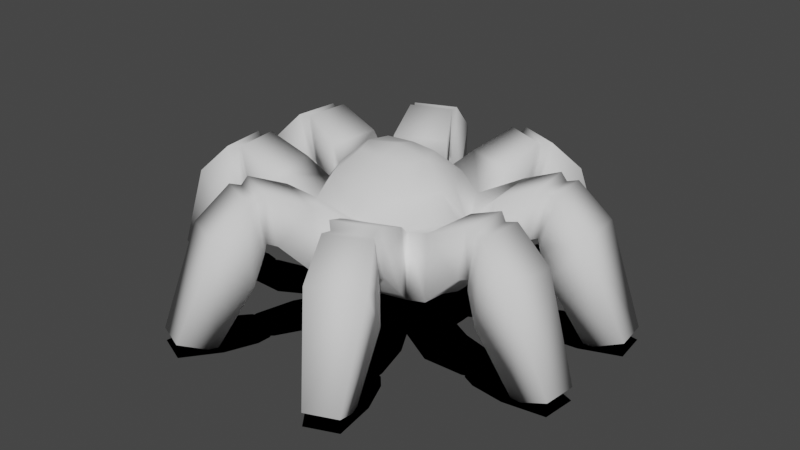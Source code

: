# Source: spider.blend  (saved by Blender 3.2.14; exported with 4.5.12 LTS)
import bpy
from mathutils import Matrix  # noqa: F401  (used for matrix-valued properties, if any)

bpy.ops.wm.read_factory_settings(use_empty=True)
scene = bpy.context.scene
scene.name = 'Scene'

# ---- collections
col_collection = bpy.data.collections.new('Collection'); scene.collection.children.link(col_collection)

# ---- world
world_world = bpy.data.worlds.new('World'); scene.world = world_world
world_world.use_nodes = True; world_world.node_tree.nodes.clear()
_N = world_world.node_tree.nodes; _L = world_world.node_tree.links
n0 = _N.new('ShaderNodeOutputWorld'); n0.name = 'World Output'; n0.location = (300, 300)
n1 = _N.new('ShaderNodeBackground'); n1.name = 'Background'; n1.location = (10, 300)
n1.inputs[0].default_value = (0.05088, 0.05088, 0.05088, 1.0)
_L.new(n1.outputs[0], n0.inputs[0])
n0.is_active_output = True
world_world.color = (0.05088, 0.05088, 0.05088)
world_world.use_sun_shadow = False
world_world.sun_shadow_jitter_overblur = 0.0

# ---- meshes
me_cube_001 = bpy.data.meshes.new('Cube.001')
me_cube_001.from_pydata([(0.4306, -0.3061, 1.345), (0.6229, 0.0, -0.8175), (0.5532, 0.0, 1.345), (0.8584, -0.8166, 0.6096), (1.249, -0.1322, -0.4955), (1.249, -0.1322, 0.6096), (0.0, -0.7747, 0.989), (1.07, -1.193, 0.9054), (0.2666, -1.528, 0.9054), (0.2666, -1.528, -0.1414), (1.07, -1.193, -0.1414), (1.604, -2.502, 0.6365), (0.8178, -2.829, 0.6365), (2.078, -1.127, 1.199), (1.947, -1.113, 0.37), (2.021, -0.4189, 0.37), (2.153, -0.4331, 1.199), (2.205, -1.08, 1.107), (2.096, -1.069, 0.4201), (2.158, -0.4939, 0.4201), (2.267, -0.5056, 1.107), (2.347, -1.163, 1.136), (2.149, -1.142, 0.302), (2.225, -0.4337, 0.302), (2.423, -0.4549, 1.136), (3.49, -1.189, -0.8407), (2.93, -1.129, -1.112), (2.985, -0.6118, -1.112), (3.546, -0.6719, -0.8407), (2.434, -0.3859, -0.1286), (2.343, -1.233, -0.1286), (2.855, -1.288, 0.6365), (2.946, -0.4408, 0.6365), (1.542, -0.2811, -0.1414), (1.449, -1.146, -0.1414), (1.449, -1.146, 0.9054), (1.542, -0.2811, 0.9054), (0.62, -2.354, -0.1286), (1.407, -2.026, -0.1286), (1.69, -3.139, -0.8407), (1.473, -2.618, -1.112), (0.9929, -2.818, -1.112), (1.209, -3.339, -0.8407), (1.34, -2.05, 1.136), (1.264, -1.866, 0.302), (0.6067, -2.14, 0.302), (0.683, -2.323, 1.136), (1.221, -1.937, 1.107), (1.179, -1.836, 0.4201), (0.6452, -2.058, 0.4201), (0.6874, -2.159, 1.107), (1.23, -1.803, 1.199), (1.179, -1.68, 0.37), (0.5347, -1.948, 0.37), (0.5856, -2.071, 1.199), (0.8358, -0.7917, -0.4955), (0.4729, -0.3608, -0.8175), (0.7063, -0.635, 0.989), (0.9274, -0.1615, 0.989), (0.0, -1.0, 0.6096), (0.0, -1.0, -0.4955), (0.0, -0.3663, 1.345), (0.0, -0.4367, -0.8175), (0.0, 0.0, 1.441), (0.0, 0.0, -0.8867), (1.254, 0.0, -0.4955), (1.254, 0.0, 0.6096), (0.9572, 0.0, 0.989), (-0.4306, -0.3061, 1.345), (-0.6229, 0.0, -0.8175), (-0.5532, 0.0, 1.345), (-0.8584, -0.8166, 0.6096), (-1.249, -0.1322, -0.4955), (-1.249, -0.1322, 0.6096), (-1.07, -1.193, 0.9054), (-0.2666, -1.528, 0.9054), (-0.2666, -1.528, -0.1414), (-1.07, -1.193, -0.1414), (-1.604, -2.502, 0.6365), (-0.8178, -2.829, 0.6365), (-2.078, -1.127, 1.199), (-1.947, -1.113, 0.37), (-2.021, -0.4189, 0.37), (-2.153, -0.4331, 1.199), (-2.205, -1.08, 1.107), (-2.096, -1.069, 0.4201), (-2.158, -0.4939, 0.4201), (-2.267, -0.5056, 1.107), (-2.347, -1.163, 1.136), (-2.149, -1.142, 0.302), (-2.225, -0.4337, 0.302), (-2.423, -0.4549, 1.136), (-3.49, -1.189, -0.8407), (-2.93, -1.129, -1.112), (-2.985, -0.6118, -1.112), (-3.546, -0.6719, -0.8407), (-2.434, -0.3859, -0.1286), (-2.343, -1.233, -0.1286), (-2.855, -1.288, 0.6365), (-2.946, -0.4408, 0.6365), (-1.542, -0.2811, -0.1414), (-1.449, -1.146, -0.1414), (-1.449, -1.146, 0.9054), (-1.542, -0.2811, 0.9054), (-0.62, -2.354, -0.1286), (-1.407, -2.026, -0.1286), (-1.69, -3.139, -0.8407), (-1.473, -2.618, -1.112), (-0.9929, -2.818, -1.112), (-1.209, -3.339, -0.8407), (-1.34, -2.05, 1.136), (-1.264, -1.866, 0.302), (-0.6067, -2.14, 0.302), (-0.683, -2.323, 1.136), (-1.221, -1.937, 1.107), (-1.179, -1.836, 0.4201), (-0.6452, -2.058, 0.4201), (-0.6874, -2.159, 1.107), (-1.23, -1.803, 1.199), (-1.179, -1.68, 0.37), (-0.5347, -1.948, 0.37), (-0.5856, -2.071, 1.199), (-0.8358, -0.7917, -0.4955), (-0.4729, -0.3608, -0.8175), (-0.7063, -0.635, 0.989), (-0.9274, -0.1615, 0.989), (-1.254, 0.0, -0.4955), (-1.254, 0.0, 0.6096), (-0.9572, 0.0, 0.989), (0.4306, 0.3061, 1.345), (0.8584, 0.8166, 0.6096), (1.249, 0.1322, -0.4955), (1.249, 0.1322, 0.6096), (0.0, 0.7747, 0.989), (1.07, 1.193, 0.9054), (0.2666, 1.528, 0.9054), (0.2666, 1.528, -0.1414), (1.07, 1.193, -0.1414), (1.604, 2.502, 0.6365), (0.8178, 2.829, 0.6365), (2.078, 1.127, 1.199), (1.947, 1.113, 0.37), (2.021, 0.4189, 0.37), (2.153, 0.4331, 1.199), (2.205, 1.08, 1.107), (2.096, 1.069, 0.4201), (2.158, 0.4939, 0.4201), (2.267, 0.5056, 1.107), (2.347, 1.163, 1.136), (2.149, 1.142, 0.302), (2.225, 0.4337, 0.302), (2.423, 0.4549, 1.136), (3.49, 1.189, -0.8407), (2.93, 1.129, -1.112), (2.985, 0.6118, -1.112), (3.546, 0.6719, -0.8407), (2.434, 0.3859, -0.1286), (2.343, 1.233, -0.1286), (2.855, 1.288, 0.6365), (2.946, 0.4408, 0.6365), (1.542, 0.2811, -0.1414), (1.449, 1.146, -0.1414), (1.449, 1.146, 0.9054), (1.542, 0.2811, 0.9054), (0.62, 2.354, -0.1286), (1.407, 2.026, -0.1286), (1.69, 3.139, -0.8407), (1.473, 2.618, -1.112), (0.9929, 2.818, -1.112), (1.209, 3.339, -0.8407), (1.34, 2.05, 1.136), (1.264, 1.866, 0.302), (0.6067, 2.14, 0.302), (0.683, 2.323, 1.136), (1.221, 1.937, 1.107), (1.179, 1.836, 0.4201), (0.6452, 2.058, 0.4201), (0.6874, 2.159, 1.107), (1.23, 1.803, 1.199), (1.179, 1.68, 0.37), (0.5347, 1.948, 0.37), (0.5856, 2.071, 1.199), (0.8358, 0.7917, -0.4955), (0.4729, 0.3608, -0.8175), (0.7063, 0.635, 0.989), (0.9274, 0.1615, 0.989), (0.0, 1.0, 0.6096), (0.0, 1.0, -0.4955), (0.0, 0.3663, 1.345), (0.0, 0.4367, -0.8175), (-0.4306, 0.3061, 1.345), (-0.8584, 0.8166, 0.6096), (-1.249, 0.1322, -0.4955), (-1.249, 0.1322, 0.6096), (-1.07, 1.193, 0.9054), (-0.2666, 1.528, 0.9054), (-0.2666, 1.528, -0.1414), (-1.07, 1.193, -0.1414), (-1.604, 2.502, 0.6365), (-0.8178, 2.829, 0.6365), (-2.078, 1.127, 1.199), (-1.947, 1.113, 0.37), (-2.021, 0.4189, 0.37), (-2.153, 0.4331, 1.199), (-2.205, 1.08, 1.107), (-2.096, 1.069, 0.4201), (-2.158, 0.4939, 0.4201), (-2.267, 0.5056, 1.107), (-2.347, 1.163, 1.136), (-2.149, 1.142, 0.302), (-2.225, 0.4337, 0.302), (-2.423, 0.4549, 1.136), (-3.49, 1.189, -0.8407), (-2.93, 1.129, -1.112), (-2.985, 0.6118, -1.112), (-3.546, 0.6719, -0.8407), (-2.434, 0.3859, -0.1286), (-2.343, 1.233, -0.1286), (-2.855, 1.288, 0.6365), (-2.946, 0.4408, 0.6365), (-1.542, 0.2811, -0.1414), (-1.449, 1.146, -0.1414), (-1.449, 1.146, 0.9054), (-1.542, 0.2811, 0.9054), (-0.62, 2.354, -0.1286), (-1.407, 2.026, -0.1286), (-1.69, 3.139, -0.8407), (-1.473, 2.618, -1.112), (-0.9929, 2.818, -1.112), (-1.209, 3.339, -0.8407), (-1.34, 2.05, 1.136), (-1.264, 1.866, 0.302), (-0.6067, 2.14, 0.302), (-0.683, 2.323, 1.136), (-1.221, 1.937, 1.107), (-1.179, 1.836, 0.4201), (-0.6452, 2.058, 0.4201), (-0.6874, 2.159, 1.107), (-1.23, 1.803, 1.199), (-1.179, 1.68, 0.37), (-0.5347, 1.948, 0.37), (-0.5856, 2.071, 1.199), (-0.8358, 0.7917, -0.4955), (-0.4729, 0.3608, -0.8175), (-0.7063, 0.635, 0.989), (-0.9274, 0.1615, 0.989)], [], [(36, 33, 4, 5), (35, 36, 5, 3), (56, 1, 4, 55), (58, 57, 3, 5), (43, 46, 12, 11), (10, 9, 60, 55), (45, 44, 38, 37), (9, 8, 59, 60), (46, 45, 37, 12), (0, 61, 6, 57), (44, 43, 11, 38), (34, 33, 15, 14), (16, 13, 17, 20), (36, 35, 13, 16), (35, 34, 14, 13), (33, 36, 16, 15), (19, 20, 24, 23), (13, 14, 18, 17), (15, 16, 20, 19), (14, 15, 19, 18), (30, 29, 27, 26), (18, 19, 23, 22), (20, 17, 21, 24), (17, 18, 22, 21), (26, 27, 28, 25), (32, 31, 25, 28), (31, 30, 26, 25), (29, 32, 28, 27), (23, 24, 32, 29), (21, 22, 30, 31), (24, 21, 31, 32), (22, 23, 29, 30), (47, 50, 46, 43), (41, 40, 39, 42), (11, 12, 42, 39), (12, 37, 41, 42), (37, 38, 40, 41), (48, 47, 43, 44), (38, 11, 39, 40), (49, 48, 44, 45), (50, 49, 45, 46), (8, 7, 3, 59), (54, 53, 49, 50), (52, 51, 47, 48), (53, 52, 48, 49), (57, 6, 59, 3), (62, 56, 55, 60), (9, 10, 52, 53), (7, 10, 55, 3), (51, 54, 50, 47), (8, 9, 53, 54), (10, 7, 51, 52), (7, 8, 54, 51), (33, 34, 55, 4), (34, 35, 3, 55), (2, 0, 57, 58), (2, 63, 61, 0), (1, 56, 62, 64), (58, 5, 66, 67), (2, 58, 67), (4, 1, 65), (5, 4, 65, 66), (103, 73, 72, 100), (102, 71, 73, 103), (123, 122, 72, 69), (125, 73, 71, 124), (110, 78, 79, 113), (77, 122, 60, 76), (112, 104, 105, 111), (76, 60, 59, 75), (113, 79, 104, 112), (68, 124, 6, 61), (111, 105, 78, 110), (101, 81, 82, 100), (83, 87, 84, 80), (103, 83, 80, 102), (102, 80, 81, 101), (100, 82, 83, 103), (86, 90, 91, 87), (80, 84, 85, 81), (82, 86, 87, 83), (81, 85, 86, 82), (97, 93, 94, 96), (85, 89, 90, 86), (87, 91, 88, 84), (84, 88, 89, 85), (93, 92, 95, 94), (99, 95, 92, 98), (98, 92, 93, 97), (96, 94, 95, 99), (90, 96, 99, 91), (88, 98, 97, 89), (91, 99, 98, 88), (89, 97, 96, 90), (114, 110, 113, 117), (108, 109, 106, 107), (78, 106, 109, 79), (79, 109, 108, 104), (104, 108, 107, 105), (115, 111, 110, 114), (105, 107, 106, 78), (116, 112, 111, 115), (117, 113, 112, 116), (75, 59, 71, 74), (121, 117, 116, 120), (119, 115, 114, 118), (120, 116, 115, 119), (124, 71, 59, 6), (62, 60, 122, 123), (76, 120, 119, 77), (74, 71, 122, 77), (118, 114, 117, 121), (75, 121, 120, 76), (77, 119, 118, 74), (74, 118, 121, 75), (100, 72, 122, 101), (101, 122, 71, 102), (70, 125, 124, 68), (70, 68, 61, 63), (69, 64, 62, 123), (125, 128, 127, 73), (70, 128, 125), (72, 126, 69), (73, 127, 126, 72), (163, 132, 131, 160), (162, 130, 132, 163), (183, 182, 131, 1), (185, 132, 130, 184), (170, 138, 139, 173), (137, 182, 187, 136), (172, 164, 165, 171), (136, 187, 186, 135), (173, 139, 164, 172), (129, 184, 133, 188), (171, 165, 138, 170), (161, 141, 142, 160), (143, 147, 144, 140), (163, 143, 140, 162), (162, 140, 141, 161), (160, 142, 143, 163), (146, 150, 151, 147), (140, 144, 145, 141), (142, 146, 147, 143), (141, 145, 146, 142), (157, 153, 154, 156), (145, 149, 150, 146), (147, 151, 148, 144), (144, 148, 149, 145), (153, 152, 155, 154), (159, 155, 152, 158), (158, 152, 153, 157), (156, 154, 155, 159), (150, 156, 159, 151), (148, 158, 157, 149), (151, 159, 158, 148), (149, 157, 156, 150), (174, 170, 173, 177), (168, 169, 166, 167), (138, 166, 169, 139), (139, 169, 168, 164), (164, 168, 167, 165), (175, 171, 170, 174), (165, 167, 166, 138), (176, 172, 171, 175), (177, 173, 172, 176), (135, 186, 130, 134), (181, 177, 176, 180), (179, 175, 174, 178), (180, 176, 175, 179), (184, 130, 186, 133), (189, 187, 182, 183), (136, 180, 179, 137), (134, 130, 182, 137), (178, 174, 177, 181), (135, 181, 180, 136), (137, 179, 178, 134), (134, 178, 181, 135), (160, 131, 182, 161), (161, 182, 130, 162), (2, 185, 184, 129), (2, 129, 188, 63), (1, 64, 189, 183), (185, 67, 66, 132), (2, 67, 185), (131, 65, 1), (132, 66, 65, 131), (223, 220, 192, 193), (222, 223, 193, 191), (243, 69, 192, 242), (245, 244, 191, 193), (230, 233, 199, 198), (197, 196, 187, 242), (232, 231, 225, 224), (196, 195, 186, 187), (233, 232, 224, 199), (190, 188, 133, 244), (231, 230, 198, 225), (221, 220, 202, 201), (203, 200, 204, 207), (223, 222, 200, 203), (222, 221, 201, 200), (220, 223, 203, 202), (206, 207, 211, 210), (200, 201, 205, 204), (202, 203, 207, 206), (201, 202, 206, 205), (217, 216, 214, 213), (205, 206, 210, 209), (207, 204, 208, 211), (204, 205, 209, 208), (213, 214, 215, 212), (219, 218, 212, 215), (218, 217, 213, 212), (216, 219, 215, 214), (210, 211, 219, 216), (208, 209, 217, 218), (211, 208, 218, 219), (209, 210, 216, 217), (234, 237, 233, 230), (228, 227, 226, 229), (198, 199, 229, 226), (199, 224, 228, 229), (224, 225, 227, 228), (235, 234, 230, 231), (225, 198, 226, 227), (236, 235, 231, 232), (237, 236, 232, 233), (195, 194, 191, 186), (241, 240, 236, 237), (239, 238, 234, 235), (240, 239, 235, 236), (244, 133, 186, 191), (189, 243, 242, 187), (196, 197, 239, 240), (194, 197, 242, 191), (238, 241, 237, 234), (195, 196, 240, 241), (197, 194, 238, 239), (194, 195, 241, 238), (220, 221, 242, 192), (221, 222, 191, 242), (70, 190, 244, 245), (70, 63, 188, 190), (69, 243, 189, 64), (245, 193, 127, 128), (70, 245, 128), (192, 69, 126), (193, 192, 126, 127)])
me_cube_001.polygons.foreach_set('use_smooth', [True] * 248)
_uv = me_cube_001.uv_layers.new(name='UVMap')
_uv.uv.foreach_set('vector', [0.625, 0.5, 0.375, 0.5, 0.375, 0.625, 0.625, 0.625, 0.875, 0.5, 0.625, 0.5, 0.625, 0.625, 0.625, 0.5, 0.2927, 0.5655, 0.3046, 0.625, 0.375, 0.625, 0.375, 0.5, 0.6532, 0.625, 0.6579, 0.5262, 0.625, 0.5, 0.625, 0.625, 0.625, 0.5, 0.875, 0.5, 0.875, 0.5, 0.625, 0.5, 0.375, 0.5, 0.125, 0.5, 0.375, 0.5, 0.375, 0.625, 0.125, 0.5, 0.375, 0.5, 0.375, 0.5, 0.125, 0.5, 0.375, 0.25, 0.625, 0.25, 0.625, 0.5, 0.375, 0.5, 0.625, 0.25, 0.375, 0.25, 0.375, 0.25, 0.625, 0.25, 0.7042, 0.625, 0.7176, 0.5737, 0.6579, 0.5262, 0.6532, 0.625, 0.375, 0.5, 0.625, 0.5, 0.625, 0.5, 0.375, 0.5, 0.125, 0.5, 0.375, 0.5, 0.375, 0.5, 0.125, 0.5, 0.625, 0.5, 0.875, 0.5, 0.875, 0.5, 0.625, 0.5, 0.625, 0.5, 0.875, 0.5, 0.875, 0.5, 0.625, 0.5, 0.625, 0.25, 0.375, 0.25, 0.375, 0.25, 0.625, 0.25, 0.375, 0.5, 0.625, 0.5, 0.625, 0.5, 0.375, 0.5, 0.375, 0.5, 0.625, 0.5, 0.625, 0.5, 0.375, 0.5, 0.625, 0.25, 0.375, 0.25, 0.375, 0.25, 0.625, 0.25, 0.375, 0.5, 0.625, 0.5, 0.625, 0.5, 0.375, 0.5, 0.125, 0.5, 0.375, 0.5, 0.375, 0.5, 0.125, 0.5, 0.125, 0.5, 0.375, 0.5, 0.375, 0.5, 0.125, 0.5, 0.125, 0.5, 0.375, 0.5, 0.375, 0.5, 0.125, 0.5, 0.625, 0.5, 0.875, 0.5, 0.875, 0.5, 0.625, 0.5, 0.625, 0.25, 0.375, 0.25, 0.375, 0.25, 0.625, 0.25, 0.125, 0.5, 0.375, 0.5, 0.625, 0.5, 0.875, 0.5, 0.625, 0.5, 0.875, 0.5, 0.875, 0.5, 0.625, 0.5, 0.625, 0.25, 0.375, 0.25, 0.375, 0.25, 0.625, 0.25, 0.375, 0.5, 0.625, 0.5, 0.625, 0.5, 0.375, 0.5, 0.375, 0.5, 0.625, 0.5, 0.625, 0.5, 0.375, 0.5, 0.625, 0.25, 0.375, 0.25, 0.375, 0.25, 0.625, 0.25, 0.625, 0.5, 0.875, 0.5, 0.875, 0.5, 0.625, 0.5, 0.125, 0.5, 0.375, 0.5, 0.375, 0.5, 0.125, 0.5, 0.625, 0.5, 0.875, 0.5, 0.875, 0.5, 0.625, 0.5, 0.125, 0.5, 0.375, 0.5, 0.625, 0.5, 0.875, 0.5, 0.625, 0.5, 0.875, 0.5, 0.875, 0.5, 0.625, 0.5, 0.625, 0.25, 0.375, 0.25, 0.375, 0.25, 0.625, 0.25, 0.125, 0.5, 0.375, 0.5, 0.375, 0.5, 0.125, 0.5, 0.375, 0.5, 0.625, 0.5, 0.625, 0.5, 0.375, 0.5, 0.375, 0.5, 0.625, 0.5, 0.625, 0.5, 0.375, 0.5, 0.125, 0.5, 0.375, 0.5, 0.375, 0.5, 0.125, 0.5, 0.625, 0.25, 0.375, 0.25, 0.375, 0.25, 0.625, 0.25, 0.875, 0.5, 0.625, 0.5, 0.625, 0.625, 0.625, 0.5, 0.625, 0.25, 0.375, 0.25, 0.375, 0.25, 0.625, 0.25, 0.375, 0.5, 0.625, 0.5, 0.625, 0.5, 0.375, 0.5, 0.125, 0.5, 0.375, 0.5, 0.375, 0.5, 0.125, 0.5, 0.6532, 0.625, 0.6579, 0.5262, 0.625, 0.5, 0.625, 0.625, 0.2927, 0.5655, 0.3046, 0.625, 0.375, 0.625, 0.375, 0.5, 0.125, 0.5, 0.375, 0.5, 0.375, 0.5, 0.125, 0.5, 0.625, 0.5, 0.375, 0.5, 0.375, 0.625, 0.625, 0.625, 0.625, 0.5, 0.875, 0.5, 0.875, 0.5, 0.625, 0.5, 0.625, 0.25, 0.375, 0.25, 0.375, 0.25, 0.625, 0.25, 0.375, 0.5, 0.625, 0.5, 0.625, 0.5, 0.375, 0.5, 0.625, 0.5, 0.875, 0.5, 0.875, 0.5, 0.625, 0.5, 0.375, 0.5, 0.125, 0.5, 0.375, 0.5, 0.375, 0.625, 0.375, 0.25, 0.625, 0.25, 0.625, 0.5, 0.375, 0.5, 0.7042, 0.625, 0.7176, 0.5737, 0.6579, 0.5262, 0.6532, 0.625, 0.7042, 0.625, 0.0, 0.0, 0.7176, 0.5737, 0.7042, 0.625, 0.3046, 0.625, 0.3046, 0.625, 0.3046, 0.625, 0.0, 0.0, 0.6532, 0.625, 0.625, 0.625, 0.625, 0.625, 0.6532, 0.625, 0.7042, 0.625, 0.6532, 0.625, 0.6532, 0.625, 0.375, 0.625, 0.3046, 0.625, 0.375, 0.625, 0.625, 0.625, 0.375, 0.625, 0.375, 0.625, 0.625, 0.625, 0.625, 0.5, 0.625, 0.625, 0.375, 0.625, 0.375, 0.5, 0.875, 0.5, 0.625, 0.5, 0.625, 0.625, 0.625, 0.5, 0.2927, 0.5655, 0.375, 0.5, 0.375, 0.625, 0.3046, 0.625, 0.6532, 0.625, 0.625, 0.625, 0.625, 0.5, 0.6579, 0.5262, 0.625, 0.5, 0.625, 0.5, 0.875, 0.5, 0.875, 0.5, 0.375, 0.5, 0.375, 0.625, 0.375, 0.5, 0.125, 0.5, 0.125, 0.5, 0.125, 0.5, 0.375, 0.5, 0.375, 0.5, 0.375, 0.25, 0.375, 0.5, 0.625, 0.5, 0.625, 0.25, 0.625, 0.25, 0.625, 0.25, 0.375, 0.25, 0.375, 0.25, 0.7042, 0.625, 0.6532, 0.625, 0.6579, 0.5262, 0.7176, 0.5737, 0.375, 0.5, 0.375, 0.5, 0.625, 0.5, 0.625, 0.5, 0.125, 0.5, 0.125, 0.5, 0.375, 0.5, 0.375, 0.5, 0.625, 0.5, 0.625, 0.5, 0.875, 0.5, 0.875, 0.5, 0.625, 0.5, 0.625, 0.5, 0.875, 0.5, 0.875, 0.5, 0.625, 0.25, 0.625, 0.25, 0.375, 0.25, 0.375, 0.25, 0.375, 0.5, 0.375, 0.5, 0.625, 0.5, 0.625, 0.5, 0.375, 0.5, 0.375, 0.5, 0.625, 0.5, 0.625, 0.5, 0.625, 0.25, 0.625, 0.25, 0.375, 0.25, 0.375, 0.25, 0.375, 0.5, 0.375, 0.5, 0.625, 0.5, 0.625, 0.5, 0.125, 0.5, 0.125, 0.5, 0.375, 0.5, 0.375, 0.5, 0.125, 0.5, 0.125, 0.5, 0.375, 0.5, 0.375, 0.5, 0.125, 0.5, 0.125, 0.5, 0.375, 0.5, 0.375, 0.5, 0.625, 0.5, 0.625, 0.5, 0.875, 0.5, 0.875, 0.5, 0.625, 0.25, 0.625, 0.25, 0.375, 0.25, 0.375, 0.25, 0.125, 0.5, 0.875, 0.5, 0.625, 0.5, 0.375, 0.5, 0.625, 0.5, 0.625, 0.5, 0.875, 0.5, 0.875, 0.5, 0.625, 0.25, 0.625, 0.25, 0.375, 0.25, 0.375, 0.25, 0.375, 0.5, 0.375, 0.5, 0.625, 0.5, 0.625, 0.5, 0.375, 0.5, 0.375, 0.5, 0.625, 0.5, 0.625, 0.5, 0.625, 0.25, 0.625, 0.25, 0.375, 0.25, 0.375, 0.25, 0.625, 0.5, 0.625, 0.5, 0.875, 0.5, 0.875, 0.5, 0.125, 0.5, 0.125, 0.5, 0.375, 0.5, 0.375, 0.5, 0.625, 0.5, 0.625, 0.5, 0.875, 0.5, 0.875, 0.5, 0.125, 0.5, 0.875, 0.5, 0.625, 0.5, 0.375, 0.5, 0.625, 0.5, 0.625, 0.5, 0.875, 0.5, 0.875, 0.5, 0.625, 0.25, 0.625, 0.25, 0.375, 0.25, 0.375, 0.25, 0.125, 0.5, 0.125, 0.5, 0.375, 0.5, 0.375, 0.5, 0.375, 0.5, 0.375, 0.5, 0.625, 0.5, 0.625, 0.5, 0.375, 0.5, 0.375, 0.5, 0.625, 0.5, 0.625, 0.5, 0.125, 0.5, 0.125, 0.5, 0.375, 0.5, 0.375, 0.5, 0.625, 0.25, 0.625, 0.25, 0.375, 0.25, 0.375, 0.25, 0.875, 0.5, 0.625, 0.5, 0.625, 0.625, 0.625, 0.5, 0.625, 0.25, 0.625, 0.25, 0.375, 0.25, 0.375, 0.25, 0.375, 0.5, 0.375, 0.5, 0.625, 0.5, 0.625, 0.5, 0.125, 0.5, 0.125, 0.5, 0.375, 0.5, 0.375, 0.5, 0.6532, 0.625, 0.625, 0.625, 0.625, 0.5, 0.6579, 0.5262, 0.2927, 0.5655, 0.375, 0.5, 0.375, 0.625, 0.3046, 0.625, 0.125, 0.5, 0.125, 0.5, 0.375, 0.5, 0.375, 0.5, 0.625, 0.5, 0.625, 0.625, 0.375, 0.625, 0.375, 0.5, 0.625, 0.5, 0.625, 0.5, 0.875, 0.5, 0.875, 0.5, 0.625, 0.25, 0.625, 0.25, 0.375, 0.25, 0.375, 0.25, 0.375, 0.5, 0.375, 0.5, 0.625, 0.5, 0.625, 0.5, 0.625, 0.5, 0.625, 0.5, 0.875, 0.5, 0.875, 0.5, 0.375, 0.5, 0.375, 0.625, 0.375, 0.5, 0.125, 0.5, 0.375, 0.25, 0.375, 0.5, 0.625, 0.5, 0.625, 0.25, 0.7042, 0.625, 0.6532, 0.625, 0.6579, 0.5262, 0.7176, 0.5737, 0.7042, 0.625, 0.7042, 0.625, 0.7176, 0.5737, 0.0, 0.0, 0.3046, 0.625, 0.0, 0.0, 0.3046, 0.625, 0.3046, 0.625, 0.6532, 0.625, 0.6532, 0.625, 0.625, 0.625, 0.625, 0.625, 0.7042, 0.625, 0.6532, 0.625, 0.6532, 0.625, 0.375, 0.625, 0.375, 0.625, 0.3046, 0.625, 0.625, 0.625, 0.625, 0.625, 0.375, 0.625, 0.375, 0.625, 0.625, 0.5, 0.625, 0.625, 0.375, 0.625, 0.375, 0.5, 0.875, 0.5, 0.625, 0.5, 0.625, 0.625, 0.625, 0.5, 0.2927, 0.5655, 0.375, 0.5, 0.375, 0.625, 0.3046, 0.625, 0.6532, 0.625, 0.625, 0.625, 0.625, 0.5, 0.6579, 0.5262, 0.625, 0.5, 0.625, 0.5, 0.875, 0.5, 0.875, 0.5, 0.375, 0.5, 0.375, 0.625, 0.375, 0.5, 0.125, 0.5, 0.125, 0.5, 0.125, 0.5, 0.375, 0.5, 0.375, 0.5, 0.375, 0.25, 0.375, 0.5, 0.625, 0.5, 0.625, 0.25, 0.625, 0.25, 0.625, 0.25, 0.375, 0.25, 0.375, 0.25, 0.7042, 0.625, 0.6532, 0.625, 0.6579, 0.5262, 0.7176, 0.5737, 0.375, 0.5, 0.375, 0.5, 0.625, 0.5, 0.625, 0.5, 0.125, 0.5, 0.125, 0.5, 0.375, 0.5, 0.375, 0.5, 0.625, 0.5, 0.625, 0.5, 0.875, 0.5, 0.875, 0.5, 0.625, 0.5, 0.625, 0.5, 0.875, 0.5, 0.875, 0.5, 0.625, 0.25, 0.625, 0.25, 0.375, 0.25, 0.375, 0.25, 0.375, 0.5, 0.375, 0.5, 0.625, 0.5, 0.625, 0.5, 0.375, 0.5, 0.375, 0.5, 0.625, 0.5, 0.625, 0.5, 0.625, 0.25, 0.625, 0.25, 0.375, 0.25, 0.375, 0.25, 0.375, 0.5, 0.375, 0.5, 0.625, 0.5, 0.625, 0.5, 0.125, 0.5, 0.125, 0.5, 0.375, 0.5, 0.375, 0.5, 0.125, 0.5, 0.125, 0.5, 0.375, 0.5, 0.375, 0.5, 0.125, 0.5, 0.125, 0.5, 0.375, 0.5, 0.375, 0.5, 0.625, 0.5, 0.625, 0.5, 0.875, 0.5, 0.875, 0.5, 0.625, 0.25, 0.625, 0.25, 0.375, 0.25, 0.375, 0.25, 0.125, 0.5, 0.875, 0.5, 0.625, 0.5, 0.375, 0.5, 0.625, 0.5, 0.625, 0.5, 0.875, 0.5, 0.875, 0.5, 0.625, 0.25, 0.625, 0.25, 0.375, 0.25, 0.375, 0.25, 0.375, 0.5, 0.375, 0.5, 0.625, 0.5, 0.625, 0.5, 0.375, 0.5, 0.375, 0.5, 0.625, 0.5, 0.625, 0.5, 0.625, 0.25, 0.625, 0.25, 0.375, 0.25, 0.375, 0.25, 0.625, 0.5, 0.625, 0.5, 0.875, 0.5, 0.875, 0.5, 0.125, 0.5, 0.125, 0.5, 0.375, 0.5, 0.375, 0.5, 0.625, 0.5, 0.625, 0.5, 0.875, 0.5, 0.875, 0.5, 0.125, 0.5, 0.875, 0.5, 0.625, 0.5, 0.375, 0.5, 0.625, 0.5, 0.625, 0.5, 0.875, 0.5, 0.875, 0.5, 0.625, 0.25, 0.625, 0.25, 0.375, 0.25, 0.375, 0.25, 0.125, 0.5, 0.125, 0.5, 0.375, 0.5, 0.375, 0.5, 0.375, 0.5, 0.375, 0.5, 0.625, 0.5, 0.625, 0.5, 0.375, 0.5, 0.375, 0.5, 0.625, 0.5, 0.625, 0.5, 0.125, 0.5, 0.125, 0.5, 0.375, 0.5, 0.375, 0.5, 0.625, 0.25, 0.625, 0.25, 0.375, 0.25, 0.375, 0.25, 0.875, 0.5, 0.625, 0.5, 0.625, 0.625, 0.625, 0.5, 0.625, 0.25, 0.625, 0.25, 0.375, 0.25, 0.375, 0.25, 0.375, 0.5, 0.375, 0.5, 0.625, 0.5, 0.625, 0.5, 0.125, 0.5, 0.125, 0.5, 0.375, 0.5, 0.375, 0.5, 0.6532, 0.625, 0.625, 0.625, 0.625, 0.5, 0.6579, 0.5262, 0.2927, 0.5655, 0.375, 0.5, 0.375, 0.625, 0.3046, 0.625, 0.125, 0.5, 0.125, 0.5, 0.375, 0.5, 0.375, 0.5, 0.625, 0.5, 0.625, 0.625, 0.375, 0.625, 0.375, 0.5, 0.625, 0.5, 0.625, 0.5, 0.875, 0.5, 0.875, 0.5, 0.625, 0.25, 0.625, 0.25, 0.375, 0.25, 0.375, 0.25, 0.375, 0.5, 0.375, 0.5, 0.625, 0.5, 0.625, 0.5, 0.625, 0.5, 0.625, 0.5, 0.875, 0.5, 0.875, 0.5, 0.375, 0.5, 0.375, 0.625, 0.375, 0.5, 0.125, 0.5, 0.375, 0.25, 0.375, 0.5, 0.625, 0.5, 0.625, 0.25, 0.7042, 0.625, 0.6532, 0.625, 0.6579, 0.5262, 0.7176, 0.5737, 0.7042, 0.625, 0.7042, 0.625, 0.7176, 0.5737, 0.0, 0.0, 0.3046, 0.625, 0.0, 0.0, 0.3046, 0.625, 0.3046, 0.625, 0.6532, 0.625, 0.6532, 0.625, 0.625, 0.625, 0.625, 0.625, 0.7042, 0.625, 0.6532, 0.625, 0.6532, 0.625, 0.375, 0.625, 0.375, 0.625, 0.3046, 0.625, 0.625, 0.625, 0.625, 0.625, 0.375, 0.625, 0.375, 0.625, 0.625, 0.5, 0.375, 0.5, 0.375, 0.625, 0.625, 0.625, 0.875, 0.5, 0.625, 0.5, 0.625, 0.625, 0.625, 0.5, 0.2927, 0.5655, 0.3046, 0.625, 0.375, 0.625, 0.375, 0.5, 0.6532, 0.625, 0.6579, 0.5262, 0.625, 0.5, 0.625, 0.625, 0.625, 0.5, 0.875, 0.5, 0.875, 0.5, 0.625, 0.5, 0.375, 0.5, 0.125, 0.5, 0.375, 0.5, 0.375, 0.625, 0.125, 0.5, 0.375, 0.5, 0.375, 0.5, 0.125, 0.5, 0.375, 0.25, 0.625, 0.25, 0.625, 0.5, 0.375, 0.5, 0.625, 0.25, 0.375, 0.25, 0.375, 0.25, 0.625, 0.25, 0.7042, 0.625, 0.7176, 0.5737, 0.6579, 0.5262, 0.6532, 0.625, 0.375, 0.5, 0.625, 0.5, 0.625, 0.5, 0.375, 0.5, 0.125, 0.5, 0.375, 0.5, 0.375, 0.5, 0.125, 0.5, 0.625, 0.5, 0.875, 0.5, 0.875, 0.5, 0.625, 0.5, 0.625, 0.5, 0.875, 0.5, 0.875, 0.5, 0.625, 0.5, 0.625, 0.25, 0.375, 0.25, 0.375, 0.25, 0.625, 0.25, 0.375, 0.5, 0.625, 0.5, 0.625, 0.5, 0.375, 0.5, 0.375, 0.5, 0.625, 0.5, 0.625, 0.5, 0.375, 0.5, 0.625, 0.25, 0.375, 0.25, 0.375, 0.25, 0.625, 0.25, 0.375, 0.5, 0.625, 0.5, 0.625, 0.5, 0.375, 0.5, 0.125, 0.5, 0.375, 0.5, 0.375, 0.5, 0.125, 0.5, 0.125, 0.5, 0.375, 0.5, 0.375, 0.5, 0.125, 0.5, 0.125, 0.5, 0.375, 0.5, 0.375, 0.5, 0.125, 0.5, 0.625, 0.5, 0.875, 0.5, 0.875, 0.5, 0.625, 0.5, 0.625, 0.25, 0.375, 0.25, 0.375, 0.25, 0.625, 0.25, 0.125, 0.5, 0.375, 0.5, 0.625, 0.5, 0.875, 0.5, 0.625, 0.5, 0.875, 0.5, 0.875, 0.5, 0.625, 0.5, 0.625, 0.25, 0.375, 0.25, 0.375, 0.25, 0.625, 0.25, 0.375, 0.5, 0.625, 0.5, 0.625, 0.5, 0.375, 0.5, 0.375, 0.5, 0.625, 0.5, 0.625, 0.5, 0.375, 0.5, 0.625, 0.25, 0.375, 0.25, 0.375, 0.25, 0.625, 0.25, 0.625, 0.5, 0.875, 0.5, 0.875, 0.5, 0.625, 0.5, 0.125, 0.5, 0.375, 0.5, 0.375, 0.5, 0.125, 0.5, 0.625, 0.5, 0.875, 0.5, 0.875, 0.5, 0.625, 0.5, 0.125, 0.5, 0.375, 0.5, 0.625, 0.5, 0.875, 0.5, 0.625, 0.5, 0.875, 0.5, 0.875, 0.5, 0.625, 0.5, 0.625, 0.25, 0.375, 0.25, 0.375, 0.25, 0.625, 0.25, 0.125, 0.5, 0.375, 0.5, 0.375, 0.5, 0.125, 0.5, 0.375, 0.5, 0.625, 0.5, 0.625, 0.5, 0.375, 0.5, 0.375, 0.5, 0.625, 0.5, 0.625, 0.5, 0.375, 0.5, 0.125, 0.5, 0.375, 0.5, 0.375, 0.5, 0.125, 0.5, 0.625, 0.25, 0.375, 0.25, 0.375, 0.25, 0.625, 0.25, 0.875, 0.5, 0.625, 0.5, 0.625, 0.625, 0.625, 0.5, 0.625, 0.25, 0.375, 0.25, 0.375, 0.25, 0.625, 0.25, 0.375, 0.5, 0.625, 0.5, 0.625, 0.5, 0.375, 0.5, 0.125, 0.5, 0.375, 0.5, 0.375, 0.5, 0.125, 0.5, 0.6532, 0.625, 0.6579, 0.5262, 0.625, 0.5, 0.625, 0.625, 0.2927, 0.5655, 0.3046, 0.625, 0.375, 0.625, 0.375, 0.5, 0.125, 0.5, 0.375, 0.5, 0.375, 0.5, 0.125, 0.5, 0.625, 0.5, 0.375, 0.5, 0.375, 0.625, 0.625, 0.625, 0.625, 0.5, 0.875, 0.5, 0.875, 0.5, 0.625, 0.5, 0.625, 0.25, 0.375, 0.25, 0.375, 0.25, 0.625, 0.25, 0.375, 0.5, 0.625, 0.5, 0.625, 0.5, 0.375, 0.5, 0.625, 0.5, 0.875, 0.5, 0.875, 0.5, 0.625, 0.5, 0.375, 0.5, 0.125, 0.5, 0.375, 0.5, 0.375, 0.625, 0.375, 0.25, 0.625, 0.25, 0.625, 0.5, 0.375, 0.5, 0.7042, 0.625, 0.7176, 0.5737, 0.6579, 0.5262, 0.6532, 0.625, 0.7042, 0.625, 0.0, 0.0, 0.7176, 0.5737, 0.7042, 0.625, 0.3046, 0.625, 0.3046, 0.625, 0.3046, 0.625, 0.0, 0.0, 0.6532, 0.625, 0.625, 0.625, 0.625, 0.625, 0.6532, 0.625, 0.7042, 0.625, 0.6532, 0.625, 0.6532, 0.625, 0.375, 0.625, 0.3046, 0.625, 0.375, 0.625, 0.625, 0.625, 0.375, 0.625, 0.375, 0.625, 0.625, 0.625])
me_cube_001.update()
me_cube_002 = bpy.data.meshes.new('Cube.002')
me_cube_002.from_pydata([(0.4306, -0.3061, 1.345), (0.6229, -1.243e-08, -0.8175), (0.5532, 7.787e-11, 1.345), (0.8584, -0.8166, 0.6096), (1.249, -0.1322, -0.4955), (1.249, -0.1322, 0.6096), (6.577e-09, -0.7747, 0.989), (1.07, -1.193, 0.9054), (0.2666, -1.528, 0.9054), (0.2666, -1.528, -0.1414), (1.07, -1.193, -0.1414), (1.604, -2.502, 0.6365), (0.8178, -2.829, 0.6365), (2.078, -1.127, 1.199), (1.947, -1.113, 0.37), (2.021, -0.4189, 0.37), (2.153, -0.4331, 1.199), (2.205, -1.08, 1.107), (2.096, -1.069, 0.4201), (2.158, -0.4939, 0.4201), (2.267, -0.5056, 1.107), (2.347, -1.163, 1.136), (2.149, -1.142, 0.302), (2.225, -0.4337, 0.302), (2.423, -0.4549, 1.136), (3.49, -1.189, -0.8407), (2.93, -1.129, -1.112), (2.985, -0.6118, -1.112), (3.546, -0.6719, -0.8407), (2.434, -0.3859, -0.1286), (2.343, -1.233, -0.1286), (2.855, -1.288, 0.6365), (2.946, -0.4408, 0.6365), (1.542, -0.2811, -0.1414), (1.449, -1.146, -0.1414), (1.449, -1.146, 0.9054), (1.542, -0.2811, 0.9054), (0.62, -2.354, -0.1286), (1.407, -2.026, -0.1286), (1.69, -3.139, -0.8407), (1.473, -2.618, -1.112), (0.9929, -2.818, -1.112), (1.209, -3.339, -0.8407), (1.34, -2.05, 1.136), (1.264, -1.866, 0.302), (0.6067, -2.14, 0.302), (0.683, -2.323, 1.136), (1.221, -1.937, 1.107), (1.179, -1.836, 0.4201), (0.6452, -2.058, 0.4201), (0.6874, -2.159, 1.107), (1.23, -1.803, 1.199), (1.179, -1.68, 0.37), (0.5347, -1.948, 0.37), (0.5856, -2.071, 1.199), (0.8358, -0.7917, -0.4955), (0.4729, -0.3608, -0.8175), (0.7063, -0.635, 0.989), (0.9274, -0.1615, 0.989), (1.347e-08, -1.0, 0.6096), (4.062e-10, -1.0, -0.4955), (0.0, -0.3663, 1.345), (1.618e-08, -0.4367, -0.8175), (0.0, 0.0, 1.441), (1.045e-08, -9.374e-09, -0.8867), (1.254, -1.209e-08, -0.4955), (1.254, -7.693e-09, 0.6096), (0.9572, -3.699e-09, 0.989), (-0.4306, -0.3061, 1.345), (-0.6229, -4.518e-09, -0.8175), (-0.5532, 5.06e-10, 1.345), (-0.8584, -0.8166, 0.6096), (-1.249, -0.1322, -0.4955), (-1.249, -0.1322, 0.6096), (-1.07, -1.193, 0.9054), (-0.2666, -1.528, 0.9054), (-0.2666, -1.528, -0.1414), (-1.07, -1.193, -0.1414), (-1.604, -2.502, 0.6365), (-0.8178, -2.829, 0.6365), (-2.078, -1.127, 1.199), (-1.947, -1.113, 0.37), (-2.021, -0.4189, 0.37), (-2.153, -0.4331, 1.199), (-2.205, -1.08, 1.107), (-2.096, -1.069, 0.4201), (-2.158, -0.4939, 0.4201), (-2.267, -0.5056, 1.107), (-2.347, -1.163, 1.136), (-2.149, -1.142, 0.302), (-2.225, -0.4337, 0.302), (-2.423, -0.4549, 1.136), (-3.49, -1.189, -0.8407), (-2.93, -1.129, -1.112), (-2.985, -0.6118, -1.112), (-3.546, -0.6719, -0.8407), (-2.434, -0.3859, -0.1286), (-2.343, -1.233, -0.1286), (-2.855, -1.288, 0.6365), (-2.946, -0.4408, 0.6365), (-1.542, -0.2811, -0.1414), (-1.449, -1.146, -0.1414), (-1.449, -1.146, 0.9054), (-1.542, -0.2811, 0.9054), (-0.62, -2.354, -0.1286), (-1.407, -2.026, -0.1286), (-1.69, -3.139, -0.8407), (-1.473, -2.618, -1.112), (-0.9929, -2.818, -1.112), (-1.209, -3.339, -0.8407), (-1.34, -2.05, 1.136), (-1.264, -1.866, 0.302), (-0.6067, -2.14, 0.302), (-0.683, -2.323, 1.136), (-1.221, -1.937, 1.107), (-1.179, -1.836, 0.4201), (-0.6452, -2.058, 0.4201), (-0.6874, -2.159, 1.107), (-1.23, -1.803, 1.199), (-1.179, -1.68, 0.37), (-0.5347, -1.948, 0.37), (-0.5856, -2.071, 1.199), (-0.8358, -0.7917, -0.4955), (-0.4729, -0.3608, -0.8175), (-0.7063, -0.635, 0.989), (-0.9274, -0.1615, 0.989), (-1.254, 6.162e-09, -0.4955), (-1.254, 1.351e-08, 0.6096), (-0.9572, 5.271e-09, 0.989), (0.4306, 0.3061, 1.345), (0.8584, 0.8165, 0.6096), (1.249, 0.1322, -0.4955), (1.249, 0.1322, 0.6096), (-2.643e-09, 0.7747, 0.989), (1.07, 1.193, 0.9054), (0.2666, 1.528, 0.9054), (0.2666, 1.528, -0.1414), (1.07, 1.193, -0.1414), (1.604, 2.502, 0.6365), (0.8178, 2.829, 0.6365), (2.078, 1.127, 1.199), (1.947, 1.113, 0.37), (2.021, 0.4189, 0.37), (2.153, 0.4331, 1.199), (2.205, 1.08, 1.107), (2.096, 1.069, 0.4201), (2.158, 0.4939, 0.4201), (2.267, 0.5056, 1.107), (2.347, 1.163, 1.136), (2.149, 1.142, 0.302), (2.225, 0.4337, 0.302), (2.423, 0.4549, 1.136), (3.49, 1.189, -0.8407), (2.93, 1.129, -1.112), (2.985, 0.6118, -1.112), (3.546, 0.6719, -0.8407), (2.434, 0.3859, -0.1286), (2.343, 1.233, -0.1286), (2.855, 1.288, 0.6365), (2.946, 0.4408, 0.6365), (1.542, 0.2811, -0.1414), (1.449, 1.146, -0.1414), (1.449, 1.146, 0.9054), (1.542, 0.2811, 0.9054), (0.62, 2.354, -0.1286), (1.407, 2.026, -0.1286), (1.69, 3.139, -0.8407), (1.473, 2.618, -1.112), (0.9929, 2.818, -1.112), (1.209, 3.339, -0.8407), (1.34, 2.05, 1.136), (1.264, 1.866, 0.302), (0.6067, 2.14, 0.302), (0.683, 2.323, 1.136), (1.221, 1.937, 1.107), (1.179, 1.836, 0.4201), (0.6452, 2.058, 0.4201), (0.6874, 2.159, 1.107), (1.23, 1.803, 1.199), (1.179, 1.68, 0.37), (0.5347, 1.948, 0.37), (0.5856, 2.071, 1.199), (0.8358, 0.7917, -0.4955), (0.4729, 0.3608, -0.8175), (0.7063, 0.635, 0.989), (0.9274, 0.1615, 0.989), (-6.281e-09, 1.0, 0.6096), (-6.195e-09, 1.0, -0.4955), (0.0, 0.3663, 1.345), (-2.749e-10, 0.4367, -0.8175), (-0.4306, 0.3061, 1.345), (-0.8584, 0.8165, 0.6096), (-1.249, 0.1322, -0.4955), (-1.249, 0.1322, 0.6096), (-1.07, 1.193, 0.9054), (-0.2666, 1.528, 0.9054), (-0.2666, 1.528, -0.1414), (-1.07, 1.193, -0.1414), (-1.604, 2.502, 0.6365), (-0.8178, 2.829, 0.6365), (-2.078, 1.127, 1.199), (-1.947, 1.113, 0.37), (-2.021, 0.4189, 0.37), (-2.153, 0.4331, 1.199), (-2.205, 1.08, 1.107), (-2.096, 1.069, 0.4201), (-2.158, 0.4939, 0.4201), (-2.267, 0.5056, 1.107), (-2.347, 1.163, 1.136), (-2.149, 1.142, 0.302), (-2.225, 0.4337, 0.302), (-2.423, 0.4549, 1.136), (-3.49, 1.189, -0.8407), (-2.93, 1.129, -1.112), (-2.985, 0.6118, -1.112), (-3.546, 0.6719, -0.8407), (-2.434, 0.3859, -0.1286), (-2.343, 1.233, -0.1286), (-2.855, 1.288, 0.6365), (-2.946, 0.4408, 0.6365), (-1.542, 0.2811, -0.1414), (-1.449, 1.146, -0.1414), (-1.449, 1.146, 0.9054), (-1.542, 0.2811, 0.9054), (-0.62, 2.354, -0.1286), (-1.407, 2.026, -0.1286), (-1.69, 3.139, -0.8407), (-1.473, 2.618, -1.112), (-0.9929, 2.818, -1.112), (-1.209, 3.339, -0.8407), (-1.34, 2.05, 1.136), (-1.264, 1.866, 0.302), (-0.6067, 2.14, 0.302), (-0.683, 2.323, 1.136), (-1.221, 1.937, 1.107), (-1.179, 1.836, 0.4201), (-0.6452, 2.058, 0.4201), (-0.6874, 2.159, 1.107), (-1.23, 1.803, 1.199), (-1.179, 1.68, 0.37), (-0.5347, 1.948, 0.37), (-0.5856, 2.071, 1.199), (-0.8358, 0.7917, -0.4955), (-0.4729, 0.3608, -0.8175), (-0.7063, 0.635, 0.989), (-0.9274, 0.1615, 0.989)], [], [(36, 33, 4, 5), (35, 36, 5, 3), (56, 1, 4, 55), (58, 57, 3, 5), (43, 46, 12, 11), (10, 9, 60, 55), (45, 44, 38, 37), (9, 8, 59, 60), (46, 45, 37, 12), (0, 61, 6, 57), (44, 43, 11, 38), (34, 33, 15, 14), (16, 13, 17, 20), (36, 35, 13, 16), (35, 34, 14, 13), (33, 36, 16, 15), (19, 20, 24, 23), (13, 14, 18, 17), (15, 16, 20, 19), (14, 15, 19, 18), (30, 29, 27, 26), (18, 19, 23, 22), (20, 17, 21, 24), (17, 18, 22, 21), (26, 27, 28, 25), (32, 31, 25, 28), (31, 30, 26, 25), (29, 32, 28, 27), (23, 24, 32, 29), (21, 22, 30, 31), (24, 21, 31, 32), (22, 23, 29, 30), (47, 50, 46, 43), (41, 40, 39, 42), (11, 12, 42, 39), (12, 37, 41, 42), (37, 38, 40, 41), (48, 47, 43, 44), (38, 11, 39, 40), (49, 48, 44, 45), (50, 49, 45, 46), (8, 7, 3, 59), (54, 53, 49, 50), (52, 51, 47, 48), (53, 52, 48, 49), (57, 6, 59, 3), (62, 56, 55, 60), (9, 10, 52, 53), (7, 10, 55, 3), (51, 54, 50, 47), (8, 9, 53, 54), (10, 7, 51, 52), (7, 8, 54, 51), (33, 34, 55, 4), (34, 35, 3, 55), (2, 0, 57, 58), (2, 63, 61, 0), (1, 56, 62, 64), (58, 5, 66, 67), (2, 58, 67), (4, 1, 65), (5, 4, 65, 66), (103, 73, 72, 100), (102, 71, 73, 103), (123, 122, 72, 69), (125, 73, 71, 124), (110, 78, 79, 113), (77, 122, 60, 76), (112, 104, 105, 111), (76, 60, 59, 75), (113, 79, 104, 112), (68, 124, 6, 61), (111, 105, 78, 110), (101, 81, 82, 100), (83, 87, 84, 80), (103, 83, 80, 102), (102, 80, 81, 101), (100, 82, 83, 103), (86, 90, 91, 87), (80, 84, 85, 81), (82, 86, 87, 83), (81, 85, 86, 82), (97, 93, 94, 96), (85, 89, 90, 86), (87, 91, 88, 84), (84, 88, 89, 85), (93, 92, 95, 94), (99, 95, 92, 98), (98, 92, 93, 97), (96, 94, 95, 99), (90, 96, 99, 91), (88, 98, 97, 89), (91, 99, 98, 88), (89, 97, 96, 90), (114, 110, 113, 117), (108, 109, 106, 107), (78, 106, 109, 79), (79, 109, 108, 104), (104, 108, 107, 105), (115, 111, 110, 114), (105, 107, 106, 78), (116, 112, 111, 115), (117, 113, 112, 116), (75, 59, 71, 74), (121, 117, 116, 120), (119, 115, 114, 118), (120, 116, 115, 119), (124, 71, 59, 6), (62, 60, 122, 123), (76, 120, 119, 77), (74, 71, 122, 77), (118, 114, 117, 121), (75, 121, 120, 76), (77, 119, 118, 74), (74, 118, 121, 75), (100, 72, 122, 101), (101, 122, 71, 102), (70, 125, 124, 68), (70, 68, 61, 63), (69, 64, 62, 123), (125, 128, 127, 73), (70, 128, 125), (72, 126, 69), (73, 127, 126, 72), (163, 132, 131, 160), (162, 130, 132, 163), (183, 182, 131, 1), (185, 132, 130, 184), (170, 138, 139, 173), (137, 182, 187, 136), (172, 164, 165, 171), (136, 187, 186, 135), (173, 139, 164, 172), (129, 184, 133, 188), (171, 165, 138, 170), (161, 141, 142, 160), (143, 147, 144, 140), (163, 143, 140, 162), (162, 140, 141, 161), (160, 142, 143, 163), (146, 150, 151, 147), (140, 144, 145, 141), (142, 146, 147, 143), (141, 145, 146, 142), (157, 153, 154, 156), (145, 149, 150, 146), (147, 151, 148, 144), (144, 148, 149, 145), (153, 152, 155, 154), (159, 155, 152, 158), (158, 152, 153, 157), (156, 154, 155, 159), (150, 156, 159, 151), (148, 158, 157, 149), (151, 159, 158, 148), (149, 157, 156, 150), (174, 170, 173, 177), (168, 169, 166, 167), (138, 166, 169, 139), (139, 169, 168, 164), (164, 168, 167, 165), (175, 171, 170, 174), (165, 167, 166, 138), (176, 172, 171, 175), (177, 173, 172, 176), (135, 186, 130, 134), (181, 177, 176, 180), (179, 175, 174, 178), (180, 176, 175, 179), (184, 130, 186, 133), (189, 187, 182, 183), (136, 180, 179, 137), (134, 130, 182, 137), (178, 174, 177, 181), (135, 181, 180, 136), (137, 179, 178, 134), (134, 178, 181, 135), (160, 131, 182, 161), (161, 182, 130, 162), (2, 185, 184, 129), (2, 129, 188, 63), (1, 64, 189, 183), (185, 67, 66, 132), (2, 67, 185), (131, 65, 1), (132, 66, 65, 131), (223, 220, 192, 193), (222, 223, 193, 191), (243, 69, 192, 242), (245, 244, 191, 193), (230, 233, 199, 198), (197, 196, 187, 242), (232, 231, 225, 224), (196, 195, 186, 187), (233, 232, 224, 199), (190, 188, 133, 244), (231, 230, 198, 225), (221, 220, 202, 201), (203, 200, 204, 207), (223, 222, 200, 203), (222, 221, 201, 200), (220, 223, 203, 202), (206, 207, 211, 210), (200, 201, 205, 204), (202, 203, 207, 206), (201, 202, 206, 205), (217, 216, 214, 213), (205, 206, 210, 209), (207, 204, 208, 211), (204, 205, 209, 208), (213, 214, 215, 212), (219, 218, 212, 215), (218, 217, 213, 212), (216, 219, 215, 214), (210, 211, 219, 216), (208, 209, 217, 218), (211, 208, 218, 219), (209, 210, 216, 217), (234, 237, 233, 230), (228, 227, 226, 229), (198, 199, 229, 226), (199, 224, 228, 229), (224, 225, 227, 228), (235, 234, 230, 231), (225, 198, 226, 227), (236, 235, 231, 232), (237, 236, 232, 233), (195, 194, 191, 186), (241, 240, 236, 237), (239, 238, 234, 235), (240, 239, 235, 236), (244, 133, 186, 191), (189, 243, 242, 187), (196, 197, 239, 240), (194, 197, 242, 191), (238, 241, 237, 234), (195, 196, 240, 241), (197, 194, 238, 239), (194, 195, 241, 238), (220, 221, 242, 192), (221, 222, 191, 242), (70, 190, 244, 245), (70, 63, 188, 190), (69, 243, 189, 64), (245, 193, 127, 128), (70, 245, 128), (192, 69, 126), (193, 192, 126, 127)])
me_cube_002.polygons.foreach_set('use_smooth', [True] * 248)
_uv = me_cube_002.uv_layers.new(name='UVMap')
_uv.uv.foreach_set('vector', [0.625, 0.5, 0.375, 0.5, 0.375, 0.625, 0.625, 0.625, 0.875, 0.5, 0.625, 0.5, 0.625, 0.625, 0.625, 0.5, 0.2927, 0.5655, 0.3046, 0.625, 0.375, 0.625, 0.375, 0.5, 0.6532, 0.625, 0.6579, 0.5262, 0.625, 0.5, 0.625, 0.625, 0.625, 0.5, 0.875, 0.5, 0.875, 0.5, 0.625, 0.5, 0.375, 0.5, 0.125, 0.5, 0.375, 0.5, 0.375, 0.625, 0.125, 0.5, 0.375, 0.5, 0.375, 0.5, 0.125, 0.5, 0.375, 0.25, 0.625, 0.25, 0.625, 0.5, 0.375, 0.5, 0.625, 0.25, 0.375, 0.25, 0.375, 0.25, 0.625, 0.25, 0.7042, 0.625, 0.7176, 0.5737, 0.6579, 0.5262, 0.6532, 0.625, 0.375, 0.5, 0.625, 0.5, 0.625, 0.5, 0.375, 0.5, 0.125, 0.5, 0.375, 0.5, 0.375, 0.5, 0.125, 0.5, 0.625, 0.5, 0.875, 0.5, 0.875, 0.5, 0.625, 0.5, 0.625, 0.5, 0.875, 0.5, 0.875, 0.5, 0.625, 0.5, 0.625, 0.25, 0.375, 0.25, 0.375, 0.25, 0.625, 0.25, 0.375, 0.5, 0.625, 0.5, 0.625, 0.5, 0.375, 0.5, 0.375, 0.5, 0.625, 0.5, 0.625, 0.5, 0.375, 0.5, 0.625, 0.25, 0.375, 0.25, 0.375, 0.25, 0.625, 0.25, 0.375, 0.5, 0.625, 0.5, 0.625, 0.5, 0.375, 0.5, 0.125, 0.5, 0.375, 0.5, 0.375, 0.5, 0.125, 0.5, 0.125, 0.5, 0.375, 0.5, 0.375, 0.5, 0.125, 0.5, 0.125, 0.5, 0.375, 0.5, 0.375, 0.5, 0.125, 0.5, 0.625, 0.5, 0.875, 0.5, 0.875, 0.5, 0.625, 0.5, 0.625, 0.25, 0.375, 0.25, 0.375, 0.25, 0.625, 0.25, 0.125, 0.5, 0.375, 0.5, 0.625, 0.5, 0.875, 0.5, 0.625, 0.5, 0.875, 0.5, 0.875, 0.5, 0.625, 0.5, 0.625, 0.25, 0.375, 0.25, 0.375, 0.25, 0.625, 0.25, 0.375, 0.5, 0.625, 0.5, 0.625, 0.5, 0.375, 0.5, 0.375, 0.5, 0.625, 0.5, 0.625, 0.5, 0.375, 0.5, 0.625, 0.25, 0.375, 0.25, 0.375, 0.25, 0.625, 0.25, 0.625, 0.5, 0.875, 0.5, 0.875, 0.5, 0.625, 0.5, 0.125, 0.5, 0.375, 0.5, 0.375, 0.5, 0.125, 0.5, 0.625, 0.5, 0.875, 0.5, 0.875, 0.5, 0.625, 0.5, 0.125, 0.5, 0.375, 0.5, 0.625, 0.5, 0.875, 0.5, 0.625, 0.5, 0.875, 0.5, 0.875, 0.5, 0.625, 0.5, 0.625, 0.25, 0.375, 0.25, 0.375, 0.25, 0.625, 0.25, 0.125, 0.5, 0.375, 0.5, 0.375, 0.5, 0.125, 0.5, 0.375, 0.5, 0.625, 0.5, 0.625, 0.5, 0.375, 0.5, 0.375, 0.5, 0.625, 0.5, 0.625, 0.5, 0.375, 0.5, 0.125, 0.5, 0.375, 0.5, 0.375, 0.5, 0.125, 0.5, 0.625, 0.25, 0.375, 0.25, 0.375, 0.25, 0.625, 0.25, 0.875, 0.5, 0.625, 0.5, 0.625, 0.625, 0.625, 0.5, 0.625, 0.25, 0.375, 0.25, 0.375, 0.25, 0.625, 0.25, 0.375, 0.5, 0.625, 0.5, 0.625, 0.5, 0.375, 0.5, 0.125, 0.5, 0.375, 0.5, 0.375, 0.5, 0.125, 0.5, 0.6532, 0.625, 0.6579, 0.5262, 0.625, 0.5, 0.625, 0.625, 0.2927, 0.5655, 0.3046, 0.625, 0.375, 0.625, 0.375, 0.5, 0.125, 0.5, 0.375, 0.5, 0.375, 0.5, 0.125, 0.5, 0.625, 0.5, 0.375, 0.5, 0.375, 0.625, 0.625, 0.625, 0.625, 0.5, 0.875, 0.5, 0.875, 0.5, 0.625, 0.5, 0.625, 0.25, 0.375, 0.25, 0.375, 0.25, 0.625, 0.25, 0.375, 0.5, 0.625, 0.5, 0.625, 0.5, 0.375, 0.5, 0.625, 0.5, 0.875, 0.5, 0.875, 0.5, 0.625, 0.5, 0.375, 0.5, 0.125, 0.5, 0.375, 0.5, 0.375, 0.625, 0.375, 0.25, 0.625, 0.25, 0.625, 0.5, 0.375, 0.5, 0.7042, 0.625, 0.7176, 0.5737, 0.6579, 0.5262, 0.6532, 0.625, 0.7042, 0.625, 0.0, 0.0, 0.7176, 0.5737, 0.7042, 0.625, 0.3046, 0.625, 0.3046, 0.625, 0.3046, 0.625, 0.0, 0.0, 0.6532, 0.625, 0.625, 0.625, 0.625, 0.625, 0.6532, 0.625, 0.7042, 0.625, 0.6532, 0.625, 0.6532, 0.625, 0.375, 0.625, 0.3046, 0.625, 0.375, 0.625, 0.625, 0.625, 0.375, 0.625, 0.375, 0.625, 0.625, 0.625, 0.625, 0.5, 0.625, 0.625, 0.375, 0.625, 0.375, 0.5, 0.875, 0.5, 0.625, 0.5, 0.625, 0.625, 0.625, 0.5, 0.2927, 0.5655, 0.375, 0.5, 0.375, 0.625, 0.3046, 0.625, 0.6532, 0.625, 0.625, 0.625, 0.625, 0.5, 0.6579, 0.5262, 0.625, 0.5, 0.625, 0.5, 0.875, 0.5, 0.875, 0.5, 0.375, 0.5, 0.375, 0.625, 0.375, 0.5, 0.125, 0.5, 0.125, 0.5, 0.125, 0.5, 0.375, 0.5, 0.375, 0.5, 0.375, 0.25, 0.375, 0.5, 0.625, 0.5, 0.625, 0.25, 0.625, 0.25, 0.625, 0.25, 0.375, 0.25, 0.375, 0.25, 0.7042, 0.625, 0.6532, 0.625, 0.6579, 0.5262, 0.7176, 0.5737, 0.375, 0.5, 0.375, 0.5, 0.625, 0.5, 0.625, 0.5, 0.125, 0.5, 0.125, 0.5, 0.375, 0.5, 0.375, 0.5, 0.625, 0.5, 0.625, 0.5, 0.875, 0.5, 0.875, 0.5, 0.625, 0.5, 0.625, 0.5, 0.875, 0.5, 0.875, 0.5, 0.625, 0.25, 0.625, 0.25, 0.375, 0.25, 0.375, 0.25, 0.375, 0.5, 0.375, 0.5, 0.625, 0.5, 0.625, 0.5, 0.375, 0.5, 0.375, 0.5, 0.625, 0.5, 0.625, 0.5, 0.625, 0.25, 0.625, 0.25, 0.375, 0.25, 0.375, 0.25, 0.375, 0.5, 0.375, 0.5, 0.625, 0.5, 0.625, 0.5, 0.125, 0.5, 0.125, 0.5, 0.375, 0.5, 0.375, 0.5, 0.125, 0.5, 0.125, 0.5, 0.375, 0.5, 0.375, 0.5, 0.125, 0.5, 0.125, 0.5, 0.375, 0.5, 0.375, 0.5, 0.625, 0.5, 0.625, 0.5, 0.875, 0.5, 0.875, 0.5, 0.625, 0.25, 0.625, 0.25, 0.375, 0.25, 0.375, 0.25, 0.125, 0.5, 0.875, 0.5, 0.625, 0.5, 0.375, 0.5, 0.625, 0.5, 0.625, 0.5, 0.875, 0.5, 0.875, 0.5, 0.625, 0.25, 0.625, 0.25, 0.375, 0.25, 0.375, 0.25, 0.375, 0.5, 0.375, 0.5, 0.625, 0.5, 0.625, 0.5, 0.375, 0.5, 0.375, 0.5, 0.625, 0.5, 0.625, 0.5, 0.625, 0.25, 0.625, 0.25, 0.375, 0.25, 0.375, 0.25, 0.625, 0.5, 0.625, 0.5, 0.875, 0.5, 0.875, 0.5, 0.125, 0.5, 0.125, 0.5, 0.375, 0.5, 0.375, 0.5, 0.625, 0.5, 0.625, 0.5, 0.875, 0.5, 0.875, 0.5, 0.125, 0.5, 0.875, 0.5, 0.625, 0.5, 0.375, 0.5, 0.625, 0.5, 0.625, 0.5, 0.875, 0.5, 0.875, 0.5, 0.625, 0.25, 0.625, 0.25, 0.375, 0.25, 0.375, 0.25, 0.125, 0.5, 0.125, 0.5, 0.375, 0.5, 0.375, 0.5, 0.375, 0.5, 0.375, 0.5, 0.625, 0.5, 0.625, 0.5, 0.375, 0.5, 0.375, 0.5, 0.625, 0.5, 0.625, 0.5, 0.125, 0.5, 0.125, 0.5, 0.375, 0.5, 0.375, 0.5, 0.625, 0.25, 0.625, 0.25, 0.375, 0.25, 0.375, 0.25, 0.875, 0.5, 0.625, 0.5, 0.625, 0.625, 0.625, 0.5, 0.625, 0.25, 0.625, 0.25, 0.375, 0.25, 0.375, 0.25, 0.375, 0.5, 0.375, 0.5, 0.625, 0.5, 0.625, 0.5, 0.125, 0.5, 0.125, 0.5, 0.375, 0.5, 0.375, 0.5, 0.6532, 0.625, 0.625, 0.625, 0.625, 0.5, 0.6579, 0.5262, 0.2927, 0.5655, 0.375, 0.5, 0.375, 0.625, 0.3046, 0.625, 0.125, 0.5, 0.125, 0.5, 0.375, 0.5, 0.375, 0.5, 0.625, 0.5, 0.625, 0.625, 0.375, 0.625, 0.375, 0.5, 0.625, 0.5, 0.625, 0.5, 0.875, 0.5, 0.875, 0.5, 0.625, 0.25, 0.625, 0.25, 0.375, 0.25, 0.375, 0.25, 0.375, 0.5, 0.375, 0.5, 0.625, 0.5, 0.625, 0.5, 0.625, 0.5, 0.625, 0.5, 0.875, 0.5, 0.875, 0.5, 0.375, 0.5, 0.375, 0.625, 0.375, 0.5, 0.125, 0.5, 0.375, 0.25, 0.375, 0.5, 0.625, 0.5, 0.625, 0.25, 0.7042, 0.625, 0.6532, 0.625, 0.6579, 0.5262, 0.7176, 0.5737, 0.7042, 0.625, 0.7042, 0.625, 0.7176, 0.5737, 0.0, 0.0, 0.3046, 0.625, 0.0, 0.0, 0.3046, 0.625, 0.3046, 0.625, 0.6532, 0.625, 0.6532, 0.625, 0.625, 0.625, 0.625, 0.625, 0.7042, 0.625, 0.6532, 0.625, 0.6532, 0.625, 0.375, 0.625, 0.375, 0.625, 0.3046, 0.625, 0.625, 0.625, 0.625, 0.625, 0.375, 0.625, 0.375, 0.625, 0.625, 0.5, 0.625, 0.625, 0.375, 0.625, 0.375, 0.5, 0.875, 0.5, 0.625, 0.5, 0.625, 0.625, 0.625, 0.5, 0.2927, 0.5655, 0.375, 0.5, 0.375, 0.625, 0.3046, 0.625, 0.6532, 0.625, 0.625, 0.625, 0.625, 0.5, 0.6579, 0.5262, 0.625, 0.5, 0.625, 0.5, 0.875, 0.5, 0.875, 0.5, 0.375, 0.5, 0.375, 0.625, 0.375, 0.5, 0.125, 0.5, 0.125, 0.5, 0.125, 0.5, 0.375, 0.5, 0.375, 0.5, 0.375, 0.25, 0.375, 0.5, 0.625, 0.5, 0.625, 0.25, 0.625, 0.25, 0.625, 0.25, 0.375, 0.25, 0.375, 0.25, 0.7042, 0.625, 0.6532, 0.625, 0.6579, 0.5262, 0.7176, 0.5737, 0.375, 0.5, 0.375, 0.5, 0.625, 0.5, 0.625, 0.5, 0.125, 0.5, 0.125, 0.5, 0.375, 0.5, 0.375, 0.5, 0.625, 0.5, 0.625, 0.5, 0.875, 0.5, 0.875, 0.5, 0.625, 0.5, 0.625, 0.5, 0.875, 0.5, 0.875, 0.5, 0.625, 0.25, 0.625, 0.25, 0.375, 0.25, 0.375, 0.25, 0.375, 0.5, 0.375, 0.5, 0.625, 0.5, 0.625, 0.5, 0.375, 0.5, 0.375, 0.5, 0.625, 0.5, 0.625, 0.5, 0.625, 0.25, 0.625, 0.25, 0.375, 0.25, 0.375, 0.25, 0.375, 0.5, 0.375, 0.5, 0.625, 0.5, 0.625, 0.5, 0.125, 0.5, 0.125, 0.5, 0.375, 0.5, 0.375, 0.5, 0.125, 0.5, 0.125, 0.5, 0.375, 0.5, 0.375, 0.5, 0.125, 0.5, 0.125, 0.5, 0.375, 0.5, 0.375, 0.5, 0.625, 0.5, 0.625, 0.5, 0.875, 0.5, 0.875, 0.5, 0.625, 0.25, 0.625, 0.25, 0.375, 0.25, 0.375, 0.25, 0.125, 0.5, 0.875, 0.5, 0.625, 0.5, 0.375, 0.5, 0.625, 0.5, 0.625, 0.5, 0.875, 0.5, 0.875, 0.5, 0.625, 0.25, 0.625, 0.25, 0.375, 0.25, 0.375, 0.25, 0.375, 0.5, 0.375, 0.5, 0.625, 0.5, 0.625, 0.5, 0.375, 0.5, 0.375, 0.5, 0.625, 0.5, 0.625, 0.5, 0.625, 0.25, 0.625, 0.25, 0.375, 0.25, 0.375, 0.25, 0.625, 0.5, 0.625, 0.5, 0.875, 0.5, 0.875, 0.5, 0.125, 0.5, 0.125, 0.5, 0.375, 0.5, 0.375, 0.5, 0.625, 0.5, 0.625, 0.5, 0.875, 0.5, 0.875, 0.5, 0.125, 0.5, 0.875, 0.5, 0.625, 0.5, 0.375, 0.5, 0.625, 0.5, 0.625, 0.5, 0.875, 0.5, 0.875, 0.5, 0.625, 0.25, 0.625, 0.25, 0.375, 0.25, 0.375, 0.25, 0.125, 0.5, 0.125, 0.5, 0.375, 0.5, 0.375, 0.5, 0.375, 0.5, 0.375, 0.5, 0.625, 0.5, 0.625, 0.5, 0.375, 0.5, 0.375, 0.5, 0.625, 0.5, 0.625, 0.5, 0.125, 0.5, 0.125, 0.5, 0.375, 0.5, 0.375, 0.5, 0.625, 0.25, 0.625, 0.25, 0.375, 0.25, 0.375, 0.25, 0.875, 0.5, 0.625, 0.5, 0.625, 0.625, 0.625, 0.5, 0.625, 0.25, 0.625, 0.25, 0.375, 0.25, 0.375, 0.25, 0.375, 0.5, 0.375, 0.5, 0.625, 0.5, 0.625, 0.5, 0.125, 0.5, 0.125, 0.5, 0.375, 0.5, 0.375, 0.5, 0.6532, 0.625, 0.625, 0.625, 0.625, 0.5, 0.6579, 0.5262, 0.2927, 0.5655, 0.375, 0.5, 0.375, 0.625, 0.3046, 0.625, 0.125, 0.5, 0.125, 0.5, 0.375, 0.5, 0.375, 0.5, 0.625, 0.5, 0.625, 0.625, 0.375, 0.625, 0.375, 0.5, 0.625, 0.5, 0.625, 0.5, 0.875, 0.5, 0.875, 0.5, 0.625, 0.25, 0.625, 0.25, 0.375, 0.25, 0.375, 0.25, 0.375, 0.5, 0.375, 0.5, 0.625, 0.5, 0.625, 0.5, 0.625, 0.5, 0.625, 0.5, 0.875, 0.5, 0.875, 0.5, 0.375, 0.5, 0.375, 0.625, 0.375, 0.5, 0.125, 0.5, 0.375, 0.25, 0.375, 0.5, 0.625, 0.5, 0.625, 0.25, 0.7042, 0.625, 0.6532, 0.625, 0.6579, 0.5262, 0.7176, 0.5737, 0.7042, 0.625, 0.7042, 0.625, 0.7176, 0.5737, 0.0, 0.0, 0.3046, 0.625, 0.0, 0.0, 0.3046, 0.625, 0.3046, 0.625, 0.6532, 0.625, 0.6532, 0.625, 0.625, 0.625, 0.625, 0.625, 0.7042, 0.625, 0.6532, 0.625, 0.6532, 0.625, 0.375, 0.625, 0.375, 0.625, 0.3046, 0.625, 0.625, 0.625, 0.625, 0.625, 0.375, 0.625, 0.375, 0.625, 0.625, 0.5, 0.375, 0.5, 0.375, 0.625, 0.625, 0.625, 0.875, 0.5, 0.625, 0.5, 0.625, 0.625, 0.625, 0.5, 0.2927, 0.5655, 0.3046, 0.625, 0.375, 0.625, 0.375, 0.5, 0.6532, 0.625, 0.6579, 0.5262, 0.625, 0.5, 0.625, 0.625, 0.625, 0.5, 0.875, 0.5, 0.875, 0.5, 0.625, 0.5, 0.375, 0.5, 0.125, 0.5, 0.375, 0.5, 0.375, 0.625, 0.125, 0.5, 0.375, 0.5, 0.375, 0.5, 0.125, 0.5, 0.375, 0.25, 0.625, 0.25, 0.625, 0.5, 0.375, 0.5, 0.625, 0.25, 0.375, 0.25, 0.375, 0.25, 0.625, 0.25, 0.7042, 0.625, 0.7176, 0.5737, 0.6579, 0.5262, 0.6532, 0.625, 0.375, 0.5, 0.625, 0.5, 0.625, 0.5, 0.375, 0.5, 0.125, 0.5, 0.375, 0.5, 0.375, 0.5, 0.125, 0.5, 0.625, 0.5, 0.875, 0.5, 0.875, 0.5, 0.625, 0.5, 0.625, 0.5, 0.875, 0.5, 0.875, 0.5, 0.625, 0.5, 0.625, 0.25, 0.375, 0.25, 0.375, 0.25, 0.625, 0.25, 0.375, 0.5, 0.625, 0.5, 0.625, 0.5, 0.375, 0.5, 0.375, 0.5, 0.625, 0.5, 0.625, 0.5, 0.375, 0.5, 0.625, 0.25, 0.375, 0.25, 0.375, 0.25, 0.625, 0.25, 0.375, 0.5, 0.625, 0.5, 0.625, 0.5, 0.375, 0.5, 0.125, 0.5, 0.375, 0.5, 0.375, 0.5, 0.125, 0.5, 0.125, 0.5, 0.375, 0.5, 0.375, 0.5, 0.125, 0.5, 0.125, 0.5, 0.375, 0.5, 0.375, 0.5, 0.125, 0.5, 0.625, 0.5, 0.875, 0.5, 0.875, 0.5, 0.625, 0.5, 0.625, 0.25, 0.375, 0.25, 0.375, 0.25, 0.625, 0.25, 0.125, 0.5, 0.375, 0.5, 0.625, 0.5, 0.875, 0.5, 0.625, 0.5, 0.875, 0.5, 0.875, 0.5, 0.625, 0.5, 0.625, 0.25, 0.375, 0.25, 0.375, 0.25, 0.625, 0.25, 0.375, 0.5, 0.625, 0.5, 0.625, 0.5, 0.375, 0.5, 0.375, 0.5, 0.625, 0.5, 0.625, 0.5, 0.375, 0.5, 0.625, 0.25, 0.375, 0.25, 0.375, 0.25, 0.625, 0.25, 0.625, 0.5, 0.875, 0.5, 0.875, 0.5, 0.625, 0.5, 0.125, 0.5, 0.375, 0.5, 0.375, 0.5, 0.125, 0.5, 0.625, 0.5, 0.875, 0.5, 0.875, 0.5, 0.625, 0.5, 0.125, 0.5, 0.375, 0.5, 0.625, 0.5, 0.875, 0.5, 0.625, 0.5, 0.875, 0.5, 0.875, 0.5, 0.625, 0.5, 0.625, 0.25, 0.375, 0.25, 0.375, 0.25, 0.625, 0.25, 0.125, 0.5, 0.375, 0.5, 0.375, 0.5, 0.125, 0.5, 0.375, 0.5, 0.625, 0.5, 0.625, 0.5, 0.375, 0.5, 0.375, 0.5, 0.625, 0.5, 0.625, 0.5, 0.375, 0.5, 0.125, 0.5, 0.375, 0.5, 0.375, 0.5, 0.125, 0.5, 0.625, 0.25, 0.375, 0.25, 0.375, 0.25, 0.625, 0.25, 0.875, 0.5, 0.625, 0.5, 0.625, 0.625, 0.625, 0.5, 0.625, 0.25, 0.375, 0.25, 0.375, 0.25, 0.625, 0.25, 0.375, 0.5, 0.625, 0.5, 0.625, 0.5, 0.375, 0.5, 0.125, 0.5, 0.375, 0.5, 0.375, 0.5, 0.125, 0.5, 0.6532, 0.625, 0.6579, 0.5262, 0.625, 0.5, 0.625, 0.625, 0.2927, 0.5655, 0.3046, 0.625, 0.375, 0.625, 0.375, 0.5, 0.125, 0.5, 0.375, 0.5, 0.375, 0.5, 0.125, 0.5, 0.625, 0.5, 0.375, 0.5, 0.375, 0.625, 0.625, 0.625, 0.625, 0.5, 0.875, 0.5, 0.875, 0.5, 0.625, 0.5, 0.625, 0.25, 0.375, 0.25, 0.375, 0.25, 0.625, 0.25, 0.375, 0.5, 0.625, 0.5, 0.625, 0.5, 0.375, 0.5, 0.625, 0.5, 0.875, 0.5, 0.875, 0.5, 0.625, 0.5, 0.375, 0.5, 0.125, 0.5, 0.375, 0.5, 0.375, 0.625, 0.375, 0.25, 0.625, 0.25, 0.625, 0.5, 0.375, 0.5, 0.7042, 0.625, 0.7176, 0.5737, 0.6579, 0.5262, 0.6532, 0.625, 0.7042, 0.625, 0.0, 0.0, 0.7176, 0.5737, 0.7042, 0.625, 0.3046, 0.625, 0.3046, 0.625, 0.3046, 0.625, 0.0, 0.0, 0.6532, 0.625, 0.625, 0.625, 0.625, 0.625, 0.6532, 0.625, 0.7042, 0.625, 0.6532, 0.625, 0.6532, 0.625, 0.375, 0.625, 0.3046, 0.625, 0.375, 0.625, 0.625, 0.625, 0.375, 0.625, 0.375, 0.625, 0.625, 0.625])
me_cube_002.update()
arm_armature = bpy.data.armatures.new('Armature')  # bones are not reproduced

# ---- objects
ob_cube = bpy.data.objects.new('Cube', me_cube_001)
ob_armature = bpy.data.objects.new('Armature', arm_armature)
ob_cube_001 = bpy.data.objects.new('Cube.001', me_cube_002)

# ---- transforms, parenting, visibility, modifiers, constraints
ob_cube.parent = ob_armature
ob_cube.location = (0.0, 0.0, 0.0)
_vg = ob_cube.vertex_groups.new(name='Bone')
for _i, _w in zip([0, 2, 3, 5, 6, 7, 8, 9, 10, 11, 12, 13, 14, 15, 16, 17, 18, 19, 20, 21, 22, 23, 24, 29, 30, 31, 32, 33, 34, 35, 36, 37, 38, 43, 44, 45, 46, 47, 48, 49, 50, 51, 52, 53, 54, 57, 58, 59, 61, 63, 66, 67, 68, 70, 71, 73, 74, 75, 76, 77, 78, 79, 80, 81, 82, 83, 84, 85, 86, 87, 88, 89, 90, 91, 96, 97, 98, 99, 100, 101, 102, 103, 104, 105, 110, 111, 112, 113, 114, 115, 116, 117, 118, 119, 120, 121, 124, 125, 127, 128, 129, 130, 132, 133, 134, 135, 136, 137, 138, 139, 140, 141, 142, 143, 144, 145, 146, 147, 148, 149, 150, 151, 156, 157, 158, 159, 160, 161, 162, 163, 164, 165, 170, 171, 172, 173, 174, 175, 176, 177, 178, 179, 180, 181, 184, 185, 186, 188, 190, 191, 193, 194, 195, 196, 197, 198, 199, 200, 201, 202, 203, 204, 205, 206, 207, 208, 209, 210, 211, 216, 217, 218, 219, 220, 221, 222, 223, 224, 225, 230, 231, 232, 233, 234, 235, 236, 237, 238, 239, 240, 241, 244, 245], [0.8794, 0.8855, 0.1927, 0.1917, 0.7666, 0.1434, 0.22, 0.08371, 0.05863, 0.04379, 0.04537, 0.07173, 0.1013, 0.05593, 0.08363, 0.0669, 0.07562, 0.05353, 0.0705, 0.06078, 0.06092, 0.04294, 0.06151, 0.004903, 0.01533, 0.01665, 0.01571, 0.02852, 0.05847, 0.1049, 0.1329, 0.04062, 0.02529, 0.0881, 0.0771, 0.08966, 0.0948, 0.1002, 0.09308, 0.1117, 0.1069, 0.1145, 0.11, 0.146, 0.1207, 0.6169, 0.6297, 0.5368, 0.9365, 0.979, 0.2143, 0.6216, 0.8792, 0.8854, 0.1913, 0.1902, 0.1415, 0.2182, 0.08142, 0.05699, 0.04069, 0.04217, 0.07034, 0.09999, 0.05462, 0.08216, 0.06554, 0.0743, 0.05221, 0.0691, 0.05945, 0.05961, 0.04033, 0.06015, 0.002469, 0.01289, 0.01438, 0.01341, 0.02593, 0.0571, 0.1034, 0.1312, 0.03697, 0.02181, 0.08634, 0.07528, 0.08777, 0.09301, 0.09844, 0.09129, 0.1099, 0.1051, 0.1127, 0.1082, 0.1441, 0.1189, 0.6163, 0.6291, 0.2129, 0.621, 0.8794, 0.1927, 0.1917, 0.7666, 0.1434, 0.22, 0.08371, 0.05863, 0.04379, 0.04537, 0.07173, 0.1013, 0.05593, 0.08363, 0.0669, 0.07562, 0.05353, 0.0705, 0.06078, 0.06092, 0.04294, 0.06151, 0.004903, 0.01533, 0.01665, 0.01571, 0.02852, 0.05847, 0.1049, 0.1329, 0.04062, 0.02529, 0.0881, 0.0771, 0.08966, 0.0948, 0.1002, 0.09308, 0.1117, 0.1069, 0.1145, 0.11, 0.146, 0.1207, 0.6169, 0.6297, 0.5368, 0.9365, 0.8792, 0.1913, 0.1902, 0.1415, 0.2182, 0.08142, 0.05699, 0.04069, 0.04217, 0.07034, 0.09999, 0.05462, 0.08216, 0.06554, 0.0743, 0.05221, 0.0691, 0.05945, 0.05961, 0.04033, 0.06015, 0.002469, 0.01289, 0.01438, 0.01341, 0.02593, 0.0571, 0.1034, 0.1312, 0.03697, 0.02181, 0.08634, 0.07528, 0.08777, 0.09301, 0.09844, 0.09129, 0.1099, 0.1051, 0.1127, 0.1082, 0.1441, 0.1189, 0.6163, 0.6291]): _vg.add([_i], _w, 'REPLACE')
_vg = ob_cube.vertex_groups.new(name='Bone.001')
for _i, _w in zip([0, 1, 2, 3, 4, 5, 7, 8, 10, 13, 14, 15, 16, 17, 18, 19, 20, 21, 22, 23, 24, 25, 26, 27, 28, 29, 30, 31, 32, 33, 34, 35, 36, 43, 44, 47, 48, 51, 52, 55, 56, 57, 58, 60, 62, 64, 65, 66, 67, 123, 130, 131, 132, 140, 141, 142, 143, 144, 145, 146, 147, 148, 149, 150, 151, 160, 161, 162, 163, 182, 183, 184, 185, 189], [0.002107, 0.4567, 0.008289, 0.1734, 0.7575, 0.4512, 0.08119, 0.01267, 0.07367, 0.7567, 0.7005, 0.7502, 0.7408, 0.7774, 0.7611, 0.7855, 0.7732, 0.7988, 0.8051, 0.8175, 0.7992, 0.9927, 0.9956, 0.9953, 0.9893, 0.8984, 0.8933, 0.8888, 0.8861, 0.7507, 0.6201, 0.6095, 0.6061, 0.002416, 0.0003901, 0.01117, 0.0129, 0.02342, 0.03338, 0.1603, 0.541, 0.08868, 0.135, 1.775e-05, 0.1495, 0.3317, 0.472, 0.3195, 0.1203, 0.03175, 0.01007, 0.1774, 0.2061, 0.02257, 0.02591, 0.06128, 0.05568, 0.02108, 0.0262, 0.04742, 0.04447, 0.01608, 0.01373, 0.03105, 0.03232, 0.1005, 0.01741, 0.02635, 0.1146, 0.006562, 0.1391, 0.01202, 0.09072, 0.06705]): _vg.add([_i], _w, 'REPLACE')
_vg = ob_cube.vertex_groups.new(name='Bone.002')
for _i, _w in zip([1, 2, 3, 4, 5, 13, 14, 15, 16, 17, 18, 19, 20, 21, 22, 23, 24, 33, 34, 35, 36, 55, 56, 57, 58, 62, 64, 65, 66, 67, 129, 130, 131, 132, 134, 135, 137, 140, 141, 142, 143, 144, 145, 146, 147, 148, 149, 150, 151, 152, 153, 154, 155, 156, 157, 158, 159, 160, 161, 162, 163, 170, 171, 174, 175, 178, 179, 182, 183, 184, 185, 187, 189, 243], [0.4567, 0.008289, 0.01007, 0.1774, 0.2061, 0.02257, 0.02591, 0.06128, 0.05568, 0.02108, 0.0262, 0.04742, 0.04447, 0.01608, 0.01373, 0.03105, 0.03232, 0.1005, 0.01741, 0.02635, 0.1146, 0.006562, 0.1391, 0.01202, 0.09072, 0.06705, 0.3317, 0.472, 0.3195, 0.1203, 0.002107, 0.1734, 0.7575, 0.4512, 0.08119, 0.01267, 0.07367, 0.7567, 0.7005, 0.7502, 0.7408, 0.7774, 0.7611, 0.7855, 0.7732, 0.7988, 0.8051, 0.8175, 0.7992, 0.9927, 0.9956, 0.9953, 0.9893, 0.8984, 0.8933, 0.8888, 0.8861, 0.7507, 0.6201, 0.6095, 0.6061, 0.002416, 0.0003901, 0.01117, 0.0129, 0.02342, 0.03338, 0.1603, 0.541, 0.08868, 0.135, 1.775e-05, 0.1495, 0.03175]): _vg.add([_i], _w, 'REPLACE')
_vg = ob_cube.vertex_groups.new(name='Bone.003')
for _i, _w in zip([0, 1, 3, 4, 5, 6, 7, 8, 9, 10, 11, 12, 13, 14, 15, 16, 17, 18, 19, 20, 21, 22, 23, 24, 29, 30, 31, 32, 33, 34, 35, 36, 37, 38, 39, 40, 41, 42, 43, 44, 45, 46, 47, 48, 49, 50, 51, 52, 53, 54, 55, 56, 57, 58, 59, 60, 62, 64, 66, 67, 75, 76, 120, 121, 123, 132, 163, 185], [0.0479, 0.01564, 0.5636, 0.03251, 0.09679, 0.08598, 0.7249, 0.6426, 0.6972, 0.8181, 0.92, 0.9192, 0.1208, 0.1456, 0.1183, 0.1006, 0.107, 0.1131, 0.09989, 0.09321, 0.09546, 0.09211, 0.08499, 0.08444, 0.04413, 0.05007, 0.05188, 0.05115, 0.09326, 0.2647, 0.2257, 0.1112, 0.922, 0.9347, 0.9959, 0.9971, 0.9976, 0.9972, 0.8519, 0.8654, 0.8463, 0.841, 0.832, 0.8372, 0.8084, 0.8213, 0.8093, 0.8054, 0.7491, 0.7999, 0.7302, 0.2333, 0.2166, 0.08897, 0.1894, 0.1588, 0.518, 0.09021, 0.06844, 0.06139, 0.0657, 0.05398, 0.01332, 0.007925, 0.1251, 0.03843, 0.002842, 0.02916]): _vg.add([_i], _w, 'REPLACE')
_vg = ob_cube.vertex_groups.new(name='Bone.004')
for _i, _w in zip([1, 5, 36, 58, 64, 66, 67, 129, 130, 131, 132, 133, 134, 135, 136, 137, 138, 139, 140, 141, 142, 143, 144, 145, 146, 147, 148, 149, 150, 151, 156, 157, 158, 159, 160, 161, 162, 163, 164, 165, 166, 167, 168, 169, 170, 171, 172, 173, 174, 175, 176, 177, 178, 179, 180, 181, 182, 183, 184, 185, 186, 187, 189, 195, 196, 240, 241, 243], [0.01564, 0.03843, 0.002842, 0.02916, 0.09021, 0.06844, 0.06139, 0.0479, 0.5636, 0.03251, 0.09679, 0.08598, 0.7249, 0.6426, 0.6972, 0.8181, 0.92, 0.9192, 0.1208, 0.1456, 0.1183, 0.1006, 0.107, 0.1131, 0.09989, 0.09321, 0.09546, 0.09211, 0.08499, 0.08444, 0.04413, 0.05007, 0.05188, 0.05115, 0.09326, 0.2647, 0.2257, 0.1112, 0.922, 0.9347, 0.9959, 0.9971, 0.9976, 0.9972, 0.8519, 0.8654, 0.8463, 0.841, 0.832, 0.8372, 0.8084, 0.8213, 0.8093, 0.8054, 0.7491, 0.7999, 0.7302, 0.2333, 0.2166, 0.08897, 0.1894, 0.1588, 0.518, 0.0657, 0.05398, 0.01332, 0.007925, 0.1251]): _vg.add([_i], _w, 'REPLACE')
_vg = ob_cube.vertex_groups.new(name='Bone.005')
for _i, _w in zip([3, 6, 7, 8, 9, 10, 43, 44, 45, 46, 47, 48, 49, 50, 51, 52, 53, 54, 55, 56, 57, 59, 60, 62, 68, 71, 72, 73, 74, 75, 76, 77, 78, 79, 80, 81, 82, 83, 84, 85, 86, 87, 88, 89, 90, 91, 96, 97, 98, 99, 100, 101, 102, 103, 104, 105, 106, 107, 108, 109, 110, 111, 112, 113, 114, 115, 116, 117, 118, 119, 120, 121, 122, 123, 124, 125, 127, 128, 193, 223, 245], [0.008472, 0.09826, 0.009015, 0.09016, 0.1864, 0.015, 0.001531, 0.0002331, 0.03106, 0.02252, 0.005933, 0.008871, 0.05178, 0.03156, 0.007297, 0.01383, 0.07311, 0.04173, 0.0535, 0.02278, 0.0062, 0.2248, 0.7579, 0.1202, 0.05088, 0.574, 0.0312, 0.09781, 0.7363, 0.6693, 0.833, 0.8402, 0.9296, 0.9301, 0.1216, 0.1476, 0.1189, 0.101, 0.1075, 0.1141, 0.1001, 0.09344, 0.09582, 0.0925, 0.08491, 0.0845, 0.04243, 0.04891, 0.05141, 0.0506, 0.09354, 0.2715, 0.2286, 0.112, 0.9356, 0.9441, 0.9965, 0.9974, 0.9979, 0.9977, 0.865, 0.881, 0.8708, 0.859, 0.8456, 0.855, 0.8392, 0.8405, 0.8224, 0.8246, 0.7932, 0.8193, 0.768, 0.147, 0.2225, 0.09093, 0.06909, 0.06263, 0.03904, 0.00304, 0.03065]): _vg.add([_i], _w, 'REPLACE')
_vg = ob_cube.vertex_groups.new(name='Bone.006')
for _i, _w in zip([73, 103, 125, 127, 128, 130, 133, 134, 135, 136, 137, 170, 171, 172, 173, 174, 175, 176, 177, 178, 179, 180, 181, 182, 183, 184, 186, 187, 189, 190, 191, 192, 193, 194, 195, 196, 197, 198, 199, 200, 201, 202, 203, 204, 205, 206, 207, 208, 209, 210, 211, 216, 217, 218, 219, 220, 221, 222, 223, 224, 225, 226, 227, 228, 229, 230, 231, 232, 233, 234, 235, 236, 237, 238, 239, 240, 241, 242, 243, 244, 245], [0.03904, 0.00304, 0.03065, 0.06909, 0.06263, 0.008472, 0.09826, 0.009015, 0.09016, 0.1864, 0.015, 0.001531, 0.0002331, 0.03106, 0.02252, 0.005933, 0.008871, 0.05178, 0.03156, 0.007297, 0.01383, 0.07311, 0.04173, 0.0535, 0.02278, 0.0062, 0.2248, 0.7579, 0.1202, 0.05088, 0.574, 0.0312, 0.09781, 0.7363, 0.6693, 0.833, 0.8402, 0.9296, 0.9301, 0.1216, 0.1476, 0.1189, 0.101, 0.1075, 0.1141, 0.1001, 0.09344, 0.09582, 0.0925, 0.08491, 0.0845, 0.04243, 0.04891, 0.05141, 0.0506, 0.09354, 0.2715, 0.2286, 0.112, 0.9356, 0.9441, 0.9965, 0.9974, 0.9979, 0.9977, 0.865, 0.881, 0.8708, 0.859, 0.8456, 0.855, 0.8392, 0.8405, 0.8224, 0.8246, 0.7932, 0.8193, 0.768, 0.147, 0.2225, 0.09093]): _vg.add([_i], _w, 'REPLACE')
_vg = ob_cube.vertex_groups.new(name='Bone.007')
for _i, _w in zip([62, 64, 68, 69, 70, 71, 72, 73, 74, 75, 77, 80, 81, 82, 83, 84, 85, 86, 87, 88, 89, 90, 91, 92, 93, 94, 95, 96, 97, 98, 99, 100, 101, 102, 103, 110, 114, 115, 118, 119, 122, 123, 124, 125, 126, 127, 128, 191, 192, 193, 200, 201, 202, 203, 204, 205, 206, 207, 208, 209, 210, 211, 220, 221, 222, 223, 242, 243, 244, 245], [0.1009, 0.05472, 0.002196, 0.438, 0.008435, 0.1735, 0.7655, 0.4539, 0.08074, 0.01157, 0.07183, 0.7605, 0.7047, 0.7552, 0.7443, 0.7812, 0.7652, 0.7901, 0.7769, 0.8026, 0.8092, 0.8221, 0.803, 0.9933, 0.9961, 0.9959, 0.9907, 0.9027, 0.8973, 0.8923, 0.8898, 0.7585, 0.6255, 0.6131, 0.6099, 0.001385, 0.01017, 0.01118, 0.02259, 0.03134, 0.1582, 0.5217, 0.08883, 0.1356, 0.4726, 0.3208, 0.1207, 0.009055, 0.1714, 0.206, 0.02119, 0.02386, 0.05934, 0.05529, 0.01965, 0.02441, 0.04441, 0.04323, 0.01462, 0.01196, 0.02831, 0.03094, 0.09639, 0.01418, 0.02489, 0.1142, 0.002611, 0.1239, 0.01171, 0.09085]): _vg.add([_i], _w, 'REPLACE')
_vg = ob_cube.vertex_groups.new(name='Bone.008')
for _i, _w in zip([64, 69, 70, 71, 72, 73, 80, 81, 82, 83, 84, 85, 86, 87, 88, 89, 90, 91, 100, 101, 102, 103, 122, 123, 124, 125, 126, 127, 128, 189, 190, 191, 192, 193, 194, 195, 197, 200, 201, 202, 203, 204, 205, 206, 207, 208, 209, 210, 211, 212, 213, 214, 215, 216, 217, 218, 219, 220, 221, 222, 223, 230, 234, 235, 238, 239, 242, 243, 244, 245], [0.05472, 0.438, 0.008435, 0.009055, 0.1714, 0.206, 0.02119, 0.02386, 0.05934, 0.05529, 0.01965, 0.02441, 0.04441, 0.04323, 0.01462, 0.01196, 0.02831, 0.03094, 0.09639, 0.01418, 0.02489, 0.1142, 0.002611, 0.1239, 0.01171, 0.09085, 0.4726, 0.3208, 0.1207, 0.1009, 0.002196, 0.1735, 0.7655, 0.4539, 0.08074, 0.01157, 0.07183, 0.7605, 0.7047, 0.7552, 0.7443, 0.7812, 0.7652, 0.7901, 0.7769, 0.8026, 0.8092, 0.8221, 0.803, 0.9933, 0.9961, 0.9959, 0.9907, 0.9027, 0.8973, 0.8923, 0.8898, 0.7585, 0.6255, 0.6131, 0.6099, 0.001385, 0.01017, 0.01118, 0.02259, 0.03134, 0.1582, 0.5217, 0.08883, 0.1356]): _vg.add([_i], _w, 'REPLACE')
_m = ob_cube.modifiers.new('Armature', 'ARMATURE')
_m.object = ob_armature
ob_armature.location = (0.0, 0.0, 0.0)
ob_armature.show_in_front = True
ob_cube_001.parent = ob_armature
ob_cube_001.location = (0.0, 0.0, -1.055)
ob_cube_001.scale = (1.0, 1.0, 0.0)
ob_cube_001.display_type = 'WIRE'
ob_cube_001.show_in_front = True
_vg = ob_cube_001.vertex_groups.new(name='Bone')
_vg = ob_cube_001.vertex_groups.new(name='Bone.001')
_vg = ob_cube_001.vertex_groups.new(name='Bone.002')
_vg = ob_cube_001.vertex_groups.new(name='Bone.003')
_vg = ob_cube_001.vertex_groups.new(name='Bone.004')
_vg = ob_cube_001.vertex_groups.new(name='Bone.005')
_vg = ob_cube_001.vertex_groups.new(name='Bone.006')
_vg = ob_cube_001.vertex_groups.new(name='Bone.007')
_vg = ob_cube_001.vertex_groups.new(name='Bone.008')

# ---- collection membership
col_collection.objects.link(ob_cube)
col_collection.objects.link(ob_armature)
col_collection.objects.link(ob_cube_001)

# ---- scene / render settings (as saved in the file)
scene.frame_start = 1; scene.frame_end = 60; scene.frame_set(2)
scene.render.engine = 'BLENDER_EEVEE_NEXT'
scene.cycles.sampling_pattern = 'TABULATED_SOBOL'
scene.cycles.use_light_tree = False
scene.view_settings.view_transform = 'Filmic'
bpy.context.view_layer.update()

# ---- added for rendering (the .blend has no active camera and no usable light): camera, sun
cam_auto = bpy.data.cameras.new('AutoCamera')
cam_auto.lens = 50.0
cam_auto.sensor_width = 36.0
cam_auto.clip_end = 1000.0
ob_auto_camera = bpy.data.objects.new('AutoCamera', cam_auto)
scene.collection.objects.link(ob_auto_camera)
ob_auto_camera.location = (9.47788, -11.3138, 7.67527)
ob_auto_camera.rotation_euler = (1.09748, -7.21219e-08, 0.694738)
scene.camera = ob_auto_camera
light_auto_sun = bpy.data.lights.new('AutoSun', 'SUN')
light_auto_sun.energy = 3.0
light_auto_sun.angle = 0.0523599
ob_auto_sun = bpy.data.objects.new('AutoSun', light_auto_sun)
scene.collection.objects.link(ob_auto_sun)
ob_auto_sun.rotation_euler = (0.872665, 0.174533, 0.523599)
bpy.context.view_layer.update()
